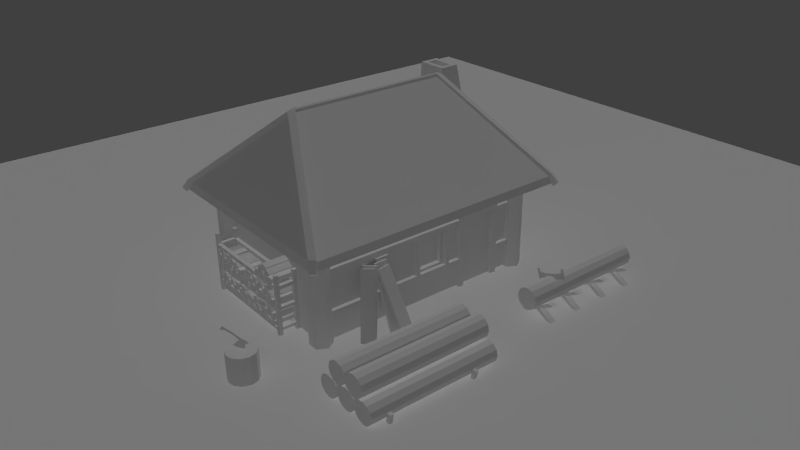 # Source: Woodcutter.blend  (saved by Blender 2.75.0; exported with 4.5.12 LTS)
import bpy
from mathutils import Matrix  # noqa: F401  (used for matrix-valued properties, if any)

bpy.ops.wm.read_factory_settings(use_empty=True)
scene = bpy.context.scene
scene.name = 'Scene'

# ---- collections
col_collection_1 = bpy.data.collections.new('Collection 1'); scene.collection.children.link(col_collection_1)
col_collection_2 = bpy.data.collections.new('Collection 2'); scene.collection.children.link(col_collection_2)

# ---- materials (node trees are filled in below, after node groups)
mat_material_001 = bpy.data.materials.new('Material.001')
mat_material_001.alpha_threshold = 0.0
mat_material_001.use_transparent_shadow = False
mat_material_001.roughness = 0.5
mat_material_001.specular_intensity = 0.0

# ---- material node trees

# ---- world
world_world = bpy.data.worlds.new('World'); scene.world = world_world
world_world.color = (0.05088, 0.05088, 0.05088)
world_world.use_sun_shadow = False
world_world.sun_shadow_jitter_overblur = 0.0
world_world.cycles.sampling_method = 'MANUAL'
world_world.cycles.sample_map_resolution = 256
world_world.light_settings.ao_factor = 0.1

# ---- cameras
cam_camera = bpy.data.cameras.new('Camera')
cam_camera.clip_end = 100.0
cam_camera.lens = 35.0
cam_camera.sensor_width = 32.0
cam_camera.sensor_height = 18.0
cam_camera.ortho_scale = 7.314
cam_camera.dof.focus_distance = 0.0
cam_camera.dof.aperture_fstop = 128.0

# ---- lights
light_lamp_002 = bpy.data.lights.new('Lamp.002', 'SUN')
light_lamp_002.transmission_factor = 0.0
light_lamp_002.cutoff_distance = 30.0
light_lamp_002.angle = 0.9273
light_lamp_002.energy = 0.1
light_lamp_002.shadow_buffer_clip_start = 1.001
light_lamp_002.shadow_soft_size = 0.5
light_lamp_002.shadow_cascade_max_distance = 1000.0
light_lamp_002.cycles.use_multiple_importance_sampling = False
light_lamp_001 = bpy.data.lights.new('Lamp.001', 'SUN')
light_lamp_001.transmission_factor = 0.0
light_lamp_001.cutoff_distance = 30.0
light_lamp_001.use_shadow = False
light_lamp_001.angle = 0.1993
light_lamp_001.energy = 0.05
light_lamp_001.shadow_buffer_clip_start = 1.001
light_lamp_001.shadow_soft_size = 0.1
light_lamp_001.shadow_cascade_max_distance = 1000.0
light_lamp_001.cycles.use_multiple_importance_sampling = False
light_lamp = bpy.data.lights.new('Lamp', 'SUN')
light_lamp.transmission_factor = 0.0
light_lamp.cutoff_distance = 30.0
light_lamp.use_shadow = False
light_lamp.angle = 0.1993
light_lamp.energy = 0.6
light_lamp.shadow_buffer_clip_start = 1.001
light_lamp.shadow_soft_size = 0.1
light_lamp.shadow_cascade_max_distance = 1000.0
light_lamp.cycles.use_multiple_importance_sampling = False

# ---- meshes
me_plane_005 = bpy.data.meshes.new('Plane.005')
me_plane_005.from_pydata([(-1.484, -1.018, 0.1395), (0.2271, -1.018, 0.1395), (-1.484, -1.037, 0.0682), (0.2271, -1.037, 0.0682), (-1.484, -1.089, 0.01599), (0.2271, -1.089, 0.01599), (-1.484, -1.16, -0.003116), (0.2271, -1.16, -0.003115), (-1.484, -1.232, 0.01599), (0.2271, -1.232, 0.01599), (-1.484, -1.284, 0.0682), (0.2271, -1.284, 0.0682), (-1.484, -1.303, 0.1395), (0.2271, -1.303, 0.1395), (-1.484, -1.284, 0.2108), (0.2271, -1.284, 0.2108), (-1.484, -1.232, 0.263), (0.2271, -1.232, 0.263), (-1.484, -1.16, 0.2821), (0.2271, -1.16, 0.2821), (-1.484, -1.089, 0.263), (0.2271, -1.089, 0.263), (-1.484, -1.037, 0.2108), (0.2271, -1.037, 0.2108), (-1.492, -0.7263, 0.1395), (0.2198, -0.7263, 0.1395), (-1.492, -0.7454, 0.0682), (0.2198, -0.7454, 0.0682), (-1.492, -0.7976, 0.01599), (0.2198, -0.7976, 0.01599), (-1.492, -0.8689, -0.003116), (0.2198, -0.8689, -0.003115), (-1.492, -0.9402, 0.01599), (0.2198, -0.9402, 0.01599), (-1.492, -0.9924, 0.0682), (0.2198, -0.9924, 0.0682), (-1.492, -1.012, 0.1395), (0.2198, -1.012, 0.1395), (-1.492, -0.9924, 0.2108), (0.2198, -0.9924, 0.2108), (-1.492, -0.9402, 0.263), (0.2198, -0.9402, 0.263), (-1.492, -0.8689, 0.2821), (0.2198, -0.8689, 0.2821), (-1.492, -0.7976, 0.263), (0.2198, -0.7976, 0.263), (-1.492, -0.7454, 0.2108), (0.2198, -0.7454, 0.2108), (-1.484, -1.304, 0.1395), (0.2271, -1.304, 0.1395), (-1.484, -1.323, 0.0682), (0.2271, -1.323, 0.0682), (-1.484, -1.375, 0.01599), (0.2271, -1.375, 0.01599), (-1.484, -1.447, -0.003116), (0.2271, -1.447, -0.003115), (-1.484, -1.518, 0.01599), (0.2271, -1.518, 0.01599), (-1.484, -1.57, 0.0682), (0.2271, -1.57, 0.0682), (-1.484, -1.589, 0.1395), (0.2271, -1.589, 0.1395), (-1.484, -1.57, 0.2108), (0.2271, -1.57, 0.2108), (-1.484, -1.518, 0.263), (0.2271, -1.518, 0.263), (-1.484, -1.447, 0.2821), (0.2271, -1.447, 0.2821), (-1.484, -1.375, 0.263), (0.2271, -1.375, 0.263), (-1.484, -1.323, 0.2108), (0.2271, -1.323, 0.2108), (-1.484, -0.873, 0.3867), (0.2271, -0.873, 0.3867), (-1.484, -0.8921, 0.3154), (0.2271, -0.8921, 0.3154), (-1.484, -0.9443, 0.2632), (0.2271, -0.9443, 0.2632), (-1.484, -1.016, 0.244), (0.2271, -1.016, 0.244), (-1.484, -1.087, 0.2632), (0.2271, -1.087, 0.2632), (-1.484, -1.139, 0.3154), (0.2271, -1.139, 0.3154), (-1.484, -1.158, 0.3867), (0.2271, -1.158, 0.3867), (-1.484, -1.139, 0.458), (0.2271, -1.139, 0.458), (-1.484, -1.087, 0.5102), (0.2271, -1.087, 0.5102), (-1.484, -1.016, 0.5293), (0.2271, -1.016, 0.5293), (-1.484, -0.9443, 0.5102), (0.2271, -0.9443, 0.5102), (-1.484, -0.8921, 0.458), (0.2271, -0.8921, 0.458), (-1.484, -1.159, 0.3867), (0.2271, -1.159, 0.3867), (-1.484, -1.178, 0.3154), (0.2271, -1.178, 0.3154), (-1.484, -1.231, 0.2632), (0.2271, -1.231, 0.2632), (-1.484, -1.302, 0.244), (0.2271, -1.302, 0.244), (-1.484, -1.373, 0.2632), (0.2271, -1.373, 0.2632), (-1.484, -1.425, 0.3154), (0.2271, -1.425, 0.3154), (-1.484, -1.445, 0.3867), (0.2271, -1.445, 0.3867), (-1.484, -1.425, 0.458), (0.2271, -1.425, 0.458), (-1.484, -1.373, 0.5102), (0.2271, -1.373, 0.5102), (-1.484, -1.302, 0.5293), (0.2271, -1.302, 0.5293), (-1.484, -1.231, 0.5102), (0.2271, -1.231, 0.5102), (-1.484, -1.178, 0.458), (0.2271, -1.178, 0.458), (-1.285, -1.608, -0.01949), (-1.285, -1.631, 0.1177), (-1.285, -1.562, -0.01175), (-1.285, -1.585, 0.1254), (-1.238, -1.608, -0.01949), (-1.238, -1.631, 0.1177), (-1.238, -1.562, -0.01175), (-1.238, -1.585, 0.1254), (-1.285, -0.7891, -0.01694), (-1.285, -0.7337, 0.1107), (-1.285, -0.7465, -0.0354), (-1.285, -0.6912, 0.09221), (-1.238, -0.7891, -0.01694), (-1.238, -0.7337, 0.1107), (-1.238, -0.7465, -0.0354), (-1.238, -0.6912, 0.09221), (-0.153, -0.7732, -0.01304), (-0.153, -0.7308, 0.1195), (-0.153, -0.729, -0.02716), (-0.153, -0.6866, 0.1053), (-0.1066, -0.7732, -0.01304), (-0.1066, -0.7308, 0.1195), (-0.1066, -0.729, -0.02716), (-0.1066, -0.6866, 0.1053), (-0.1392, -1.596, -0.02024), (-0.1392, -1.633, 0.114), (-0.1392, -1.552, -0.008052), (-0.1392, -1.588, 0.1262), (-0.09278, -1.596, -0.02024), (-0.09278, -1.633, 0.114), (-0.09278, -1.552, -0.008052), (-0.09278, -1.588, 0.1262)], [], [(0, 1, 3, 2), (2, 3, 5, 4), (4, 5, 7, 6), (6, 7, 9, 8), (8, 9, 11, 10), (10, 11, 13, 12), (12, 13, 15, 14), (14, 15, 17, 16), (16, 17, 19, 18), (18, 19, 21, 20), (3, 1, 23, 21, 19, 17, 15, 13, 11, 9, 7, 5), (22, 23, 1, 0), (20, 21, 23, 22), (0, 2, 4, 6, 8, 10, 12, 14, 16, 18, 20, 22), (24, 25, 27, 26), (26, 27, 29, 28), (28, 29, 31, 30), (30, 31, 33, 32), (32, 33, 35, 34), (34, 35, 37, 36), (36, 37, 39, 38), (38, 39, 41, 40), (40, 41, 43, 42), (42, 43, 45, 44), (27, 25, 47, 45, 43, 41, 39, 37, 35, 33, 31, 29), (46, 47, 25, 24), (44, 45, 47, 46), (24, 26, 28, 30, 32, 34, 36, 38, 40, 42, 44, 46), (48, 49, 51, 50), (50, 51, 53, 52), (52, 53, 55, 54), (54, 55, 57, 56), (56, 57, 59, 58), (58, 59, 61, 60), (60, 61, 63, 62), (62, 63, 65, 64), (64, 65, 67, 66), (66, 67, 69, 68), (51, 49, 71, 69, 67, 65, 63, 61, 59, 57, 55, 53), (70, 71, 49, 48), (68, 69, 71, 70), (48, 50, 52, 54, 56, 58, 60, 62, 64, 66, 68, 70), (72, 73, 75, 74), (74, 75, 77, 76), (76, 77, 79, 78), (78, 79, 81, 80), (80, 81, 83, 82), (82, 83, 85, 84), (84, 85, 87, 86), (86, 87, 89, 88), (88, 89, 91, 90), (90, 91, 93, 92), (75, 73, 95, 93, 91, 89, 87, 85, 83, 81, 79, 77), (94, 95, 73, 72), (92, 93, 95, 94), (72, 74, 76, 78, 80, 82, 84, 86, 88, 90, 92, 94), (96, 97, 99, 98), (98, 99, 101, 100), (100, 101, 103, 102), (102, 103, 105, 104), (104, 105, 107, 106), (106, 107, 109, 108), (108, 109, 111, 110), (110, 111, 113, 112), (112, 113, 115, 114), (114, 115, 117, 116), (99, 97, 119, 117, 115, 113, 111, 109, 107, 105, 103, 101), (118, 119, 97, 96), (116, 117, 119, 118), (96, 98, 100, 102, 104, 106, 108, 110, 112, 114, 116, 118), (121, 123, 122, 120), (123, 127, 126, 122), (127, 125, 124, 126), (125, 121, 120, 124), (125, 127, 123, 121), (129, 131, 130, 128), (131, 135, 134, 130), (135, 133, 132, 134), (133, 129, 128, 132), (133, 135, 131, 129), (137, 139, 138, 136), (139, 143, 142, 138), (143, 141, 140, 142), (141, 137, 136, 140), (141, 143, 139, 137), (145, 147, 146, 144), (147, 151, 150, 146), (151, 149, 148, 150), (149, 145, 144, 148), (149, 151, 147, 145)])
me_plane_005.materials.append(mat_material_001)
me_plane_005.use_remesh_preserve_volume = False
me_plane_005.use_remesh_preserve_attributes = False
me_plane_005.use_mirror_vertex_groups = False
me_plane_005.update()
me_plane_004 = bpy.data.meshes.new('Plane.004')
me_plane_004.from_pydata([(1.31, -1.394, -0.006055), (1.31, -0.8943, -0.006055), (1.393, -0.8943, -0.006055), (1.393, -1.394, -0.006055), (1.31, -0.9776, -0.006055), (1.31, -1.311, -0.006055), (1.393, -1.311, -0.006055), (1.393, -0.9776, -0.006055), (1.393, -0.9776, 0.2364), (1.393, -1.311, 0.2364), (1.31, -1.311, 0.2364), (1.31, -0.9776, 0.2364), (1.393, -1.394, 0.2364), (1.393, -0.8943, 0.2364), (1.31, -0.8943, 0.2364), (1.31, -1.394, 0.2364), (1.31, -1.102, 0.115), (1.31, -1.186, 0.1152), (1.31, -1.144, 0.1151), (1.31, -1.144, 0.1392), (1.31, -1.144, 0.0912), (1.393, -1.102, 0.115), (1.393, -1.186, 0.1152), (1.393, -1.144, 0.1151), (1.393, -1.144, 0.1392), (1.393, -1.144, 0.0912), (2.657, -1.394, -0.006055), (2.657, -0.8943, -0.006055), (2.74, -0.8943, -0.006055), (2.74, -1.394, -0.006055), (2.657, -0.9776, -0.006055), (2.657, -1.311, -0.006055), (2.74, -1.311, -0.006055), (2.74, -0.9776, -0.006055), (2.74, -0.9776, 0.2364), (2.74, -1.311, 0.2364), (2.657, -1.311, 0.2364), (2.657, -0.9776, 0.2364), (2.74, -1.394, 0.2364), (2.74, -0.8943, 0.2364), (2.657, -0.8943, 0.2364), (2.657, -1.394, 0.2364), (2.657, -1.102, 0.115), (2.657, -1.186, 0.1152), (2.657, -1.144, 0.1151), (2.657, -1.144, 0.1392), (2.657, -1.144, 0.0912), (2.74, -1.102, 0.115), (2.74, -1.186, 0.1152), (2.74, -1.144, 0.1151), (2.74, -1.144, 0.1392), (2.74, -1.144, 0.0912), (1.127, -1.001, 0.303), (2.839, -1.001, 0.303), (1.127, -1.02, 0.2317), (2.839, -1.02, 0.2317), (1.127, -1.072, 0.1795), (2.839, -1.072, 0.1795), (1.127, -1.143, 0.1604), (2.839, -1.143, 0.1604), (1.127, -1.215, 0.1795), (2.839, -1.215, 0.1795), (1.127, -1.267, 0.2317), (2.839, -1.267, 0.2317), (1.127, -1.286, 0.303), (2.839, -1.286, 0.303), (1.127, -1.267, 0.3743), (2.839, -1.267, 0.3743), (1.127, -1.215, 0.4265), (2.839, -1.215, 0.4265), (1.127, -1.143, 0.4456), (2.839, -1.143, 0.4456), (1.127, -1.072, 0.4265), (2.839, -1.072, 0.4265), (1.127, -1.02, 0.3743), (2.839, -1.02, 0.3743), (1.75, -1.394, -0.006055), (1.75, -0.8943, -0.006055), (1.833, -0.8943, -0.006055), (1.833, -1.394, -0.006055), (1.75, -0.9776, -0.006055), (1.75, -1.311, -0.006055), (1.833, -1.311, -0.006055), (1.833, -0.9776, -0.006055), (1.833, -0.9776, 0.2364), (1.833, -1.311, 0.2364), (1.75, -1.311, 0.2364), (1.75, -0.9776, 0.2364), (1.833, -1.394, 0.2364), (1.833, -0.8943, 0.2364), (1.75, -0.8943, 0.2364), (1.75, -1.394, 0.2364), (1.75, -1.102, 0.115), (1.75, -1.186, 0.1152), (1.75, -1.144, 0.1151), (1.75, -1.144, 0.1392), (1.75, -1.144, 0.0912), (1.833, -1.102, 0.115), (1.833, -1.186, 0.1152), (1.833, -1.144, 0.1151), (1.833, -1.144, 0.1392), (1.833, -1.144, 0.0912), (2.224, -1.394, -0.006055), (2.224, -0.8943, -0.006055), (2.307, -0.8943, -0.006055), (2.307, -1.394, -0.006055), (2.224, -0.9776, -0.006055), (2.224, -1.311, -0.006055), (2.307, -1.311, -0.006055), (2.307, -0.9776, -0.006055), (2.307, -0.9776, 0.2364), (2.307, -1.311, 0.2364), (2.224, -1.311, 0.2364), (2.224, -0.9776, 0.2364), (2.307, -1.394, 0.2364), (2.307, -0.8943, 0.2364), (2.224, -0.8943, 0.2364), (2.224, -1.394, 0.2364), (2.224, -1.102, 0.115), (2.224, -1.186, 0.1152), (2.224, -1.144, 0.1151), (2.224, -1.144, 0.1392), (2.224, -1.144, 0.0912), (2.307, -1.102, 0.115), (2.307, -1.186, 0.1152), (2.307, -1.144, 0.1151), (2.307, -1.144, 0.1392), (2.307, -1.144, 0.0912), (1.547, -1.152, 0.4094), (1.547, -0.9703, 0.3612), (1.547, -1.31, 0.4835), (1.547, -1.284, 0.5541), (1.547, -0.9441, 0.4315), (1.547, -1.127, 0.4765), (1.547, -1.061, 0.379), (1.547, -1.035, 0.446), (1.547, -1.234, 0.4423), (1.547, -1.21, 0.5098), (1.546, -1.311, 0.4714), (1.546, -1.263, 0.6015), (1.558, -1.317, 0.4737), (1.558, -1.269, 0.6037), (1.558, -1.329, 0.4782), (1.558, -1.281, 0.6083), (1.546, -1.335, 0.4805), (1.546, -1.287, 0.6105), (1.535, -1.329, 0.4782), (1.535, -1.281, 0.6083), (1.535, -1.317, 0.4737), (1.535, -1.269, 0.6037), (1.546, -0.9523, 0.3383), (1.546, -0.9041, 0.4684), (1.558, -0.9584, 0.3406), (1.558, -0.9102, 0.4706), (1.558, -0.9706, 0.3451), (1.558, -0.9223, 0.4752), (1.546, -0.9767, 0.3474), (1.546, -0.9284, 0.4774), (1.535, -0.9706, 0.3451), (1.535, -0.9223, 0.4752), (1.535, -0.9584, 0.3406), (1.535, -0.9102, 0.4706)], [], [(4, 1, 2, 7), (15, 12, 9, 10), (11, 8, 13, 14), (0, 5, 6, 3), (11, 14, 16, 18, 19), (17, 15, 10, 19, 18), (4, 20, 18, 16, 1), (0, 17, 18, 20, 5), (6, 25, 23, 22, 3), (7, 2, 21, 23, 25), (8, 24, 23, 21, 13), (2, 1, 16, 21), (13, 21, 16, 14), (8, 11, 19, 24), (9, 24, 19, 10), (15, 17, 22, 12), (0, 3, 22, 17), (9, 12, 22, 23, 24), (7, 25, 20, 4), (6, 5, 20, 25), (30, 27, 28, 33), (41, 38, 35, 36), (37, 34, 39, 40), (26, 31, 32, 29), (37, 40, 42, 44, 45), (43, 41, 36, 45, 44), (30, 46, 44, 42, 27), (26, 43, 44, 46, 31), (32, 51, 49, 48, 29), (33, 28, 47, 49, 51), (34, 50, 49, 47, 39), (28, 27, 42, 47), (39, 47, 42, 40), (34, 37, 45, 50), (35, 50, 45, 36), (41, 43, 48, 38), (26, 29, 48, 43), (35, 38, 48, 49, 50), (33, 51, 46, 30), (32, 31, 46, 51), (52, 53, 55, 54), (54, 55, 57, 56), (56, 57, 59, 58), (58, 59, 61, 60), (60, 61, 63, 62), (62, 63, 65, 64), (64, 65, 67, 66), (66, 67, 69, 68), (68, 69, 71, 70), (70, 71, 73, 72), (55, 53, 75, 73, 71, 69, 67, 65, 63, 61, 59, 57), (74, 75, 53, 52), (72, 73, 75, 74), (52, 54, 56, 58, 60, 62, 64, 66, 68, 70, 72, 74), (80, 77, 78, 83), (91, 88, 85, 86), (87, 84, 89, 90), (76, 81, 82, 79), (87, 90, 92, 94, 95), (93, 91, 86, 95, 94), (80, 96, 94, 92, 77), (76, 93, 94, 96, 81), (82, 101, 99, 98, 79), (83, 78, 97, 99, 101), (84, 100, 99, 97, 89), (78, 77, 92, 97), (89, 97, 92, 90), (84, 87, 95, 100), (85, 100, 95, 86), (91, 93, 98, 88), (76, 79, 98, 93), (85, 88, 98, 99, 100), (83, 101, 96, 80), (82, 81, 96, 101), (106, 103, 104, 109), (117, 114, 111, 112), (113, 110, 115, 116), (102, 107, 108, 105), (113, 116, 118, 120, 121), (119, 117, 112, 121, 120), (106, 122, 120, 118, 103), (102, 119, 120, 122, 107), (108, 127, 125, 124, 105), (109, 104, 123, 125, 127), (110, 126, 125, 123, 115), (104, 103, 118, 123), (115, 123, 118, 116), (110, 113, 121, 126), (111, 126, 121, 112), (117, 119, 124, 114), (102, 105, 124, 119), (111, 114, 124, 125, 126), (109, 127, 122, 106), (108, 107, 122, 127), (136, 130, 131, 137), (134, 128, 133, 135), (129, 134, 135, 132), (128, 136, 137, 133), (138, 139, 141, 140), (140, 141, 143, 142), (142, 143, 145, 144), (144, 145, 147, 146), (141, 139, 149, 147, 145, 143), (148, 149, 139, 138), (146, 147, 149, 148), (138, 140, 142, 144, 146, 148), (150, 151, 153, 152), (152, 153, 155, 154), (154, 155, 157, 156), (156, 157, 159, 158), (153, 151, 161, 159, 157, 155), (160, 161, 151, 150), (158, 159, 161, 160), (150, 152, 154, 156, 158, 160)])
me_plane_004.materials.append(mat_material_001)
me_plane_004.use_remesh_preserve_volume = False
me_plane_004.use_remesh_preserve_attributes = False
me_plane_004.use_mirror_vertex_groups = False
me_plane_004.update()
me_cylinder = bpy.data.meshes.new('Cylinder')
me_cylinder.from_pydata([(-2.0, 0.1886, -0.01277), (-2.0, 0.1886, 0.3559), (-1.908, 0.1639, -0.01277), (-1.908, 0.1639, 0.3559), (-1.841, 0.09646, -0.01277), (-1.841, 0.09646, 0.3559), (-1.816, 0.004291, -0.01277), (-1.816, 0.004291, 0.3559), (-1.841, -0.08788, -0.01277), (-1.841, -0.08788, 0.3559), (-1.908, -0.1554, -0.01277), (-1.908, -0.1554, 0.3559), (-2.0, -0.1801, -0.01277), (-2.0, -0.1801, 0.3559), (-2.092, -0.1554, -0.01277), (-2.092, -0.1554, 0.3559), (-2.16, -0.08788, -0.01277), (-2.16, -0.08788, 0.3559), (-2.185, 0.004291, -0.01277), (-2.185, 0.004291, 0.3559), (-2.16, 0.09646, -0.01277), (-2.16, 0.09646, 0.3559), (-2.092, 0.1639, -0.01277), (-2.092, 0.1639, 0.3559), (-2.16, 0.07637, 0.6553), (-1.937, -0.03264, 0.4177), (-2.15, 0.07919, 0.6643), (-1.926, -0.02981, 0.4267), (-2.144, 0.09185, 0.6643), (-1.92, -0.01715, 0.4267), (-2.148, 0.1017, 0.6553), (-1.925, -0.007302, 0.4177), (-2.174, 0.1027, 0.6333), (-1.935, -0.01012, 0.4086), (-2.177, 0.09571, 0.6333), (-1.941, -0.02279, 0.4086), (-1.955, -0.007691, 0.3505), (-2.073, 0.04916, 0.4207), (-1.941, -0.02291, 0.4241), (-2.001, 0.006942, 0.4849), (-1.96, -0.01305, 0.3959), (-2.03, 0.02021, 0.4496), (-1.995, 0.01268, 0.3604), (-2.043, 0.0358, 0.3924), (-1.981, -0.003007, 0.4646), (-1.961, -0.01296, 0.4444), (-2.007, 0.009125, 0.4317), (-1.984, -0.001962, 0.4138), (-1.935, -0.01027, 0.4242), (-1.996, 0.01958, 0.4849), (-1.955, -0.0004119, 0.3959), (-2.024, 0.03285, 0.4496), (-1.975, 0.00963, 0.4647), (-1.955, -0.0003199, 0.4444), (-2.001, 0.02176, 0.4317), (-1.978, 0.01068, 0.4138), (-2.08, 0.03702, 0.5761), (-2.017, 0.006714, 0.4969), (-2.007, 0.009536, 0.5059), (-2.07, 0.03984, 0.5851), (-2.001, 0.0222, 0.5059), (-2.063, 0.0525, 0.5851), (-2.005, 0.03205, 0.4969), (-2.068, 0.06235, 0.5761), (-2.015, 0.02923, 0.4878), (-2.078, 0.05953, 0.5671), (-2.022, 0.01656, 0.4878), (-2.084, 0.04686, 0.5671), (-2.11, 0.05951, 0.6247), (-2.104, 0.07218, 0.6247), (-2.108, 0.08202, 0.6157), (-2.121, 0.07804, 0.606), (-2.125, 0.06823, 0.606), (-2.12, 0.05669, 0.6157)], [], [(0, 1, 3, 2), (2, 3, 5, 4), (4, 5, 7, 6), (6, 7, 9, 8), (8, 9, 11, 10), (10, 11, 13, 12), (12, 13, 15, 14), (14, 15, 17, 16), (16, 17, 19, 18), (18, 19, 21, 20), (3, 1, 23, 21, 19, 17, 15, 13, 11, 9, 7, 5), (22, 23, 1, 0), (20, 21, 23, 22), (0, 2, 4, 6, 8, 10, 12, 14, 16, 18, 20, 22), (57, 25, 27, 58), (58, 27, 29, 60), (60, 29, 31, 62), (62, 31, 33, 64), (27, 25, 35, 33, 31, 29), (66, 35, 25, 57), (64, 33, 35, 66), (24, 26, 28, 30, 32, 34), (46, 44, 39, 41), (43, 46, 41, 37), (36, 40, 47, 42), (42, 47, 46, 43), (40, 38, 45, 47), (47, 45, 44, 46), (54, 52, 49, 51), (50, 48, 53, 55), (55, 53, 52, 54), (36, 50, 55, 42), (42, 55, 54, 43), (43, 54, 51, 37), (36, 50, 40), (40, 50, 48, 38), (39, 49, 51, 41), (41, 51, 37), (71, 65, 67, 72), (65, 64, 66, 67), (72, 67, 56, 73), (67, 66, 57, 56), (70, 63, 65, 71), (63, 62, 64, 65), (69, 61, 63, 70), (61, 60, 62, 63), (68, 59, 61, 69), (59, 58, 60, 61), (73, 56, 59, 68), (56, 57, 58, 59), (24, 73, 68, 26), (26, 68, 69, 28), (28, 69, 70, 30), (30, 70, 71, 32), (34, 72, 73, 24), (32, 71, 72, 34)])
me_cylinder.materials.append(mat_material_001)
me_cylinder.use_remesh_preserve_volume = False
me_cylinder.use_remesh_preserve_attributes = False
me_cylinder.use_mirror_vertex_groups = False
me_cylinder.update()
me_cube = bpy.data.meshes.new('Cube')
me_cube.from_pydata([(1.942, 1.072, -0.006221), (1.942, 1.072, 0.9554), (1.942, 2.034, -0.006221), (1.942, 2.034, 0.9554), (2.588, 1.072, -0.006221), (2.588, 1.072, 0.9554), (2.588, 2.034, -0.006221), (2.588, 2.034, 0.9554), (1.955, 1.235, 1.287), (1.955, 1.872, 1.287), (2.383, 1.235, 1.287), (2.383, 1.872, 1.287), (1.955, 1.347, 2.351), (1.955, 1.759, 2.351), (2.219, 1.347, 2.351), (2.219, 1.759, 2.351), (2.019, 1.411, 2.351), (2.019, 1.695, 2.351), (2.155, 1.695, 2.351), (2.155, 1.411, 2.351), (2.019, 1.411, 2.245), (2.019, 1.695, 2.245), (2.155, 1.695, 2.245), (2.155, 1.411, 2.245)], [], [(1, 3, 2, 0), (3, 7, 6, 2), (7, 5, 4, 6), (5, 1, 0, 4), (0, 2, 6, 4), (1, 5, 10, 8), (8, 10, 14, 12), (5, 7, 11, 10), (7, 3, 9, 11), (3, 1, 8, 9), (16, 19, 23, 20), (10, 11, 15, 14), (11, 9, 13, 15), (9, 8, 12, 13), (16, 17, 13, 12), (17, 18, 15, 13), (18, 19, 14, 15), (19, 16, 12, 14), (23, 22, 21, 20), (19, 18, 22, 23), (18, 17, 21, 22), (17, 16, 20, 21)])
me_cube.materials.append(mat_material_001)
me_cube.use_remesh_preserve_volume = False
me_cube.use_remesh_preserve_attributes = False
me_cube.use_mirror_vertex_groups = False
me_cube.update()
me_plane_003 = bpy.data.meshes.new('Plane.003')
me_plane_003.from_pydata([(-0.0431, -0.03554, 0.8035), (-0.0431, -0.2669, -0.01943), (-0.0431, 0.003607, 0.7925), (-0.0431, -0.2277, -0.03044), (-0.2154, -0.03554, 0.8035), (-0.2154, -0.2669, -0.01943), (-0.2154, 0.001033, 0.7932), (-0.2154, -0.2303, -0.02971), (-0.1025, -0.08277, 0.7817), (-0.1025, -0.3819, -0.0191), (-0.1025, -0.04468, 0.7674), (-0.1025, -0.3438, -0.03333), (-0.2748, -0.08277, 0.7817), (-0.2748, -0.3819, -0.0191), (-0.2748, -0.04718, 0.7684), (-0.2748, -0.3463, -0.0324), (-0.2791, -0.1348, 0.7817), (-0.4801, -0.3564, -0.0191), (-0.2535, -0.1066, 0.7674), (-0.4545, -0.3282, -0.03333), (-0.4067, -0.0191, 0.7817), (-0.6077, -0.2407, -0.0191), (-0.3828, 0.007258, 0.7684), (-0.5837, -0.2143, -0.0324), (-0.2156, -0.4993, -0.03816), (-0.2831, -0.1301, 0.7298), (-0.2095, -0.5329, -0.02148), (-0.2769, -0.1636, 0.7465), (-0.04661, -0.466, -0.03934), (-0.114, -0.09674, 0.7287), (-0.04004, -0.5019, -0.02148), (-0.1075, -0.1327, 0.7465), (-0.3243, -0.1534, 0.7623), (-0.5473, -0.4227, -0.01778), (-0.3005, -0.1249, 0.7457), (-0.5235, -0.3942, -0.03441), (-0.4566, -0.04314, 0.7621), (-0.6796, -0.3124, -0.01801), (-0.4344, -0.01652, 0.7465), (-0.6574, -0.2858, -0.03355)], [], [(0, 1, 3, 2), (1, 0, 4, 5), (5, 4, 6, 7), (1, 5, 7, 3), (2, 3, 7, 6), (2, 6, 4, 0), (8, 9, 11, 10), (9, 8, 12, 13), (13, 12, 14, 15), (9, 13, 15, 11), (10, 11, 15, 14), (10, 14, 12, 8), (16, 17, 19, 18), (17, 16, 20, 21), (21, 20, 22, 23), (17, 21, 23, 19), (18, 19, 23, 22), (18, 22, 20, 16), (29, 28, 24, 25), (29, 25, 27, 31), (31, 30, 28, 29), (26, 27, 25, 24), (30, 31, 27, 26), (30, 26, 24, 28), (32, 33, 35, 34), (33, 32, 36, 37), (37, 36, 38, 39), (33, 37, 39, 35), (34, 35, 39, 38), (34, 38, 36, 32)])
me_plane_003.materials.append(mat_material_001)
me_plane_003.use_remesh_preserve_volume = False
me_plane_003.use_remesh_preserve_attributes = False
me_plane_003.use_mirror_vertex_groups = False
me_plane_003.update()
me_plane_001 = bpy.data.meshes.new('Plane.001')
me_plane_001.from_pydata([(-1.307, 0.4931, 0.6731), (-1.307, 0.4743, 0.7399), (-1.307, 0.5606, 0.6536), (-1.307, 0.5606, 0.7399), (-0.9967, 0.4931, 0.6731), (-0.9967, 0.4743, 0.7399), (-0.9967, 0.5606, 0.6536), (-0.9967, 0.5606, 0.7399), (-1.307, 0.4788, 0.7062), (-0.9967, 0.4788, 0.7062), (-1.307, 0.5257, 0.6571), (-0.9967, 0.5257, 0.6571), (-1.307, 0.583, 0.7204), (-1.307, 0.65, 0.7387), (-1.307, 0.5629, 0.6531), (-1.307, 0.6492, 0.6524), (-0.9967, 0.583, 0.7204), (-0.9967, 0.65, 0.7387), (-0.9967, 0.5629, 0.6531), (-0.9967, 0.6492, 0.6524), (-1.307, 0.6163, 0.7344), (-0.9967, 0.6163, 0.7344), (-1.307, 0.5667, 0.688), (-0.9967, 0.5667, 0.688), (-1.307, 0.7209, 0.6527), (-1.307, 0.6538, 0.6705), (-1.307, 0.772, 0.7008), (-1.307, 0.6978, 0.7448), (-0.9967, 0.7209, 0.6527), (-0.9967, 0.6538, 0.6705), (-0.9967, 0.772, 0.7008), (-0.9967, 0.6978, 0.7448), (-1.307, 0.6851, 0.6573), (-0.9967, 0.6851, 0.6573), (-1.307, 0.7513, 0.6726), (-0.9967, 0.7513, 0.6726), (-0.9967, 0.8599, 0.688), (-1.307, 0.8599, 0.688), (-0.9967, 0.8104, 0.7344), (-1.307, 0.8104, 0.7344), (-0.9967, 0.7774, 0.6524), (-0.9967, 0.8637, 0.6531), (-0.9967, 0.7767, 0.7387), (-0.9967, 0.8436, 0.7204), (-1.307, 0.7774, 0.6524), (-1.307, 0.8637, 0.6531), (-1.307, 0.7767, 0.7387), (-1.307, 0.8436, 0.7204), (-1.307, 0.5704, 0.7302), (-1.307, 0.5238, 0.7816), (-1.307, 0.6395, 0.7429), (-1.307, 0.601, 0.8201), (-0.9967, 0.5704, 0.7302), (-0.9967, 0.5238, 0.7816), (-0.9967, 0.6395, 0.7429), (-0.9967, 0.601, 0.8201), (-1.307, 0.5429, 0.7535), (-0.9967, 0.5429, 0.7535), (-1.307, 0.6068, 0.7304), (-0.9967, 0.6068, 0.7304), (-1.307, 0.7783, 0.7761), (-1.307, 0.762, 0.7086), (-1.307, 0.7291, 0.8262), (-1.307, 0.6868, 0.751), (-0.9967, 0.7783, 0.7761), (-0.9967, 0.762, 0.7086), (-0.9967, 0.7291, 0.8262), (-0.9967, 0.6868, 0.751), (-1.307, 0.7745, 0.7402), (-0.9967, 0.7745, 0.7402), (-1.307, 0.7578, 0.806), (-0.9967, 0.7578, 0.806), (-1.307, 0.6335, 0.7796), (-1.307, 0.5938, 0.8365), (-1.307, 0.7037, 0.7833), (-1.307, 0.6753, 0.8648), (-0.9967, 0.6335, 0.7796), (-0.9967, 0.5938, 0.8365), (-0.9967, 0.7037, 0.7833), (-0.9967, 0.6753, 0.8648), (-1.307, 0.6092, 0.8062), (-0.9967, 0.6092, 0.8062), (-1.307, 0.6696, 0.7752), (-0.9967, 0.6696, 0.7752), (-1.307, 0.4931, 0.1209), (-1.307, 0.4743, 0.1877), (-1.307, 0.5606, 0.1014), (-1.307, 0.5606, 0.1877), (-0.9967, 0.4931, 0.1209), (-0.9967, 0.4743, 0.1877), (-0.9967, 0.5606, 0.1014), (-0.9967, 0.5606, 0.1877), (-1.307, 0.4788, 0.154), (-0.9967, 0.4788, 0.154), (-1.307, 0.5257, 0.1049), (-0.9967, 0.5257, 0.1049), (-1.307, 0.583, 0.1682), (-1.307, 0.65, 0.1865), (-1.307, 0.5629, 0.1009), (-1.307, 0.6492, 0.1002), (-0.9967, 0.583, 0.1682), (-0.9967, 0.65, 0.1865), (-0.9967, 0.5629, 0.1009), (-0.9967, 0.6492, 0.1002), (-1.307, 0.6163, 0.1822), (-0.9967, 0.6163, 0.1822), (-1.307, 0.5667, 0.1358), (-0.9967, 0.5667, 0.1358), (-1.307, 0.7209, 0.1005), (-1.307, 0.6538, 0.1183), (-1.307, 0.772, 0.1486), (-1.307, 0.6978, 0.1926), (-0.9967, 0.7209, 0.1005), (-0.9967, 0.6538, 0.1183), (-0.9967, 0.772, 0.1486), (-0.9967, 0.6978, 0.1926), (-1.307, 0.6851, 0.1051), (-0.9967, 0.6851, 0.1051), (-1.307, 0.7513, 0.1204), (-0.9967, 0.7513, 0.1204), (-0.9967, 0.8599, 0.1358), (-1.307, 0.8599, 0.1358), (-0.9967, 0.8104, 0.1822), (-1.307, 0.8104, 0.1822), (-0.9967, 0.7774, 0.1002), (-0.9967, 0.8637, 0.1009), (-0.9967, 0.7767, 0.1865), (-0.9967, 0.8436, 0.1682), (-1.307, 0.7774, 0.1002), (-1.307, 0.8637, 0.1009), (-1.307, 0.7767, 0.1865), (-1.307, 0.8436, 0.1682), (-1.307, 0.8937, 0.1682), (-1.307, 0.9606, 0.1865), (-1.307, 0.8736, 0.1009), (-1.307, 0.9599, 0.1002), (-0.9967, 0.8937, 0.1682), (-0.9967, 0.9606, 0.1865), (-0.9967, 0.8736, 0.1009), (-0.9967, 0.9599, 0.1002), (-1.307, 0.9269, 0.1822), (-0.9967, 0.9269, 0.1822), (-1.307, 0.8774, 0.1358), (-0.9967, 0.8774, 0.1358), (-1.307, 1.011, 0.1023), (-1.307, 0.9691, 0.1573), (-1.307, 1.081, 0.1093), (-1.307, 1.049, 0.1894), (-0.9967, 1.011, 0.1023), (-0.9967, 0.9691, 0.1573), (-0.9967, 1.081, 0.1093), (-0.9967, 1.049, 0.1894), (-1.307, 0.9859, 0.1277), (-0.9967, 0.9859, 0.1277), (-1.307, 1.048, 0.09955), (-0.9967, 1.048, 0.09955), (-1.307, 1.153, 0.1005), (-1.307, 1.086, 0.1183), (-1.307, 1.205, 0.1486), (-1.307, 1.13, 0.1926), (-0.9967, 1.153, 0.1005), (-0.9967, 1.086, 0.1183), (-0.9967, 1.205, 0.1486), (-0.9967, 1.13, 0.1926), (-1.307, 1.118, 0.1051), (-0.9967, 1.118, 0.1051), (-1.307, 1.184, 0.1204), (-0.9967, 1.184, 0.1204), (-0.9967, 1.292, 0.1358), (-1.307, 1.292, 0.1358), (-0.9967, 1.243, 0.1822), (-1.307, 1.243, 0.1822), (-0.9967, 1.21, 0.1002), (-0.9967, 1.296, 0.1009), (-0.9967, 1.209, 0.1865), (-0.9967, 1.276, 0.1682), (-1.307, 1.21, 0.1002), (-1.307, 1.296, 0.1009), (-1.307, 1.209, 0.1865), (-1.307, 1.276, 0.1682), (-0.9967, 1.374, 0.1795), (-1.307, 1.374, 0.1795), (-0.9967, 1.306, 0.1863), (-1.307, 1.306, 0.1863), (-0.9967, 1.33, 0.1012), (-0.9967, 1.398, 0.1542), (-0.9967, 1.277, 0.1693), (-0.9967, 1.341, 0.1954), (-1.307, 1.33, 0.1012), (-1.307, 1.398, 0.1542), (-1.307, 1.277, 0.1693), (-1.307, 1.341, 0.1954), (-1.307, 1.407, 0.1682), (-1.307, 1.474, 0.1865), (-1.307, 1.387, 0.1009), (-1.307, 1.473, 0.1002), (-0.9967, 1.407, 0.1682), (-0.9967, 1.474, 0.1865), (-0.9967, 1.387, 0.1009), (-0.9967, 1.473, 0.1002), (-1.307, 1.44, 0.1822), (-0.9967, 1.44, 0.1822), (-1.307, 1.391, 0.1358), (-0.9967, 1.391, 0.1358), (-0.9967, 1.562, 0.1358), (-1.307, 1.562, 0.1358), (-0.9967, 1.512, 0.1822), (-1.307, 1.512, 0.1822), (-0.9967, 1.479, 0.1002), (-0.9967, 1.566, 0.1009), (-0.9967, 1.479, 0.1865), (-0.9967, 1.545, 0.1682), (-1.307, 1.479, 0.1002), (-1.307, 1.566, 0.1009), (-1.307, 1.479, 0.1865), (-1.307, 1.545, 0.1682), (-1.307, 1.596, 0.1023), (-1.307, 1.554, 0.1573), (-1.307, 1.666, 0.1093), (-1.307, 1.634, 0.1894), (-0.9967, 1.596, 0.1023), (-0.9967, 1.554, 0.1573), (-0.9967, 1.666, 0.1093), (-0.9967, 1.634, 0.1894), (-1.307, 1.57, 0.1277), (-0.9967, 1.57, 0.1277), (-1.307, 1.632, 0.09955), (-0.9967, 1.632, 0.09955), (-1.307, 1.686, 0.1682), (-1.307, 1.753, 0.1865), (-1.307, 1.666, 0.1009), (-1.307, 1.752, 0.1002), (-0.9967, 1.686, 0.1682), (-0.9967, 1.753, 0.1865), (-0.9967, 1.666, 0.1009), (-0.9967, 1.752, 0.1002), (-1.307, 1.719, 0.1822), (-0.9967, 1.719, 0.1822), (-1.307, 1.669, 0.1358), (-0.9967, 1.669, 0.1358), (-1.307, 1.627, 0.2039), (-1.307, 1.652, 0.2687), (-1.307, 1.67, 0.148), (-1.307, 1.721, 0.2174), (-0.9967, 1.627, 0.2039), (-0.9967, 1.652, 0.2687), (-0.9967, 1.67, 0.148), (-0.9967, 1.721, 0.2174), (-1.307, 1.635, 0.239), (-0.9967, 1.635, 0.239), (-1.307, 1.644, 0.1716), (-0.9967, 1.644, 0.1716), (-1.307, 1.533, 0.1729), (-1.307, 1.493, 0.2297), (-1.307, 1.603, 0.1766), (-1.307, 1.575, 0.2581), (-0.9967, 1.533, 0.1729), (-0.9967, 1.493, 0.2297), (-0.9967, 1.603, 0.1766), (-0.9967, 1.575, 0.2581), (-1.307, 1.509, 0.1995), (-0.9967, 1.509, 0.1995), (-1.307, 1.569, 0.1684), (-0.9967, 1.569, 0.1684), (-1.307, 1.396, 0.2549), (-1.307, 1.457, 0.2219), (-1.307, 1.335, 0.22), (-1.307, 1.397, 0.16), (-0.9967, 1.396, 0.2549), (-0.9967, 1.457, 0.2219), (-0.9967, 1.335, 0.22), (-0.9967, 1.397, 0.16), (-1.307, 1.43, 0.2421), (-0.9967, 1.43, 0.2421), (-1.307, 1.362, 0.2426), (-0.9967, 1.362, 0.2426), (-1.307, 1.234, 0.2539), (-1.307, 1.303, 0.2588), (-1.307, 1.201, 0.1918), (-1.307, 1.286, 0.1743), (-0.9967, 1.234, 0.2539), (-0.9967, 1.303, 0.2588), (-0.9967, 1.201, 0.1918), (-0.9967, 1.286, 0.1743), (-1.307, 1.269, 0.2611), (-0.9967, 1.269, 0.2611), (-1.307, 1.212, 0.2252), (-0.9967, 1.212, 0.2252), (-1.307, 1.151, 0.2599), (-1.307, 1.218, 0.2421), (-1.307, 1.1, 0.2118), (-1.307, 1.174, 0.1679), (-0.9967, 1.151, 0.2599), (-0.9967, 1.218, 0.2421), (-0.9967, 1.1, 0.2118), (-0.9967, 1.174, 0.1679), (-1.307, 1.187, 0.2553), (-0.9967, 1.187, 0.2553), (-1.307, 1.12, 0.24), (-0.9967, 1.12, 0.24), (-1.307, 1.011, 0.2494), (-1.307, 1.05, 0.1921), (-1.307, 0.9405, 0.2465), (-1.307, 0.9679, 0.1647), (-0.9967, 1.011, 0.2494), (-0.9967, 1.05, 0.1921), (-0.9967, 0.9405, 0.2465), (-0.9967, 0.9679, 0.1647), (-1.307, 1.035, 0.2226), (-0.9967, 1.035, 0.2226), (-1.307, 0.9747, 0.2543), (-0.9967, 0.9747, 0.2543), (-1.307, 0.8705, 0.241), (-1.307, 0.9309, 0.2069), (-1.307, 0.8089, 0.2074), (-1.307, 0.8697, 0.1461), (-0.9967, 0.8705, 0.241), (-0.9967, 0.9309, 0.2069), (-0.9967, 0.8089, 0.2074), (-0.9967, 0.8697, 0.1461), (-1.307, 0.9039, 0.2276), (-0.9967, 0.9039, 0.2276), (-1.307, 0.8361, 0.2295), (-0.9967, 0.8361, 0.2295), (-1.307, 0.734, 0.25), (-1.307, 0.8012, 0.2327), (-1.307, 0.6833, 0.2014), (-1.307, 0.7579, 0.1581), (-0.9967, 0.734, 0.25), (-0.9967, 0.8012, 0.2327), (-0.9967, 0.6833, 0.2014), (-0.9967, 0.7579, 0.1581), (-1.307, 0.7698, 0.2457), (-0.9967, 0.7698, 0.2457), (-1.307, 0.7038, 0.2298), (-0.9967, 0.7038, 0.2298), (-1.307, 0.6291, 0.2674), (-1.307, 0.6984, 0.2647), (-1.307, 0.5897, 0.2093), (-1.307, 0.6718, 0.1826), (-0.9967, 0.6291, 0.2674), (-0.9967, 0.6984, 0.2647), (-0.9967, 0.5897, 0.2093), (-0.9967, 0.6718, 0.1826), (-1.307, 0.665, 0.2708), (-0.9967, 0.665, 0.2708), (-1.307, 0.6038, 0.2414), (-0.9967, 0.6038, 0.2414), (-1.307, 0.5684, 0.2565), (-1.307, 0.588, 0.19), (-1.307, 0.5007, 0.2753), (-1.307, 0.5017, 0.189), (-0.9967, 0.5684, 0.2565), (-0.9967, 0.588, 0.19), (-0.9967, 0.5007, 0.2753), (-0.9967, 0.5017, 0.189), (-1.307, 0.583, 0.2236), (-0.9967, 0.583, 0.2236), (-1.307, 0.5356, 0.2722), (-0.9967, 0.5356, 0.2722), (-1.307, 1.109, 0.227), (-1.307, 1.059, 0.1792), (-1.307, 1.095, 0.2957), (-1.307, 1.018, 0.2555), (-0.9967, 1.109, 0.227), (-0.9967, 1.059, 0.1792), (-0.9967, 1.095, 0.2957), (-0.9967, 1.018, 0.2555), (-1.307, 1.086, 0.1989), (-0.9967, 1.086, 0.1989), (-1.307, 1.108, 0.2633), (-0.9967, 1.108, 0.2633), (-1.307, 0.9144, 0.2325), (-1.307, 0.8483, 0.2535), (-1.307, 0.9678, 0.2782), (-1.307, 0.8957, 0.3256), (-0.9967, 0.9144, 0.2325), (-0.9967, 0.8483, 0.2535), (-0.9967, 0.9678, 0.2782), (-0.9967, 0.8957, 0.3256), (-1.307, 0.8789, 0.2388), (-0.9967, 0.8789, 0.2388), (-1.307, 0.9457, 0.2509), (-0.9967, 0.9457, 0.2509), (-1.307, 1.463, 0.2244), (-1.307, 1.407, 0.2653), (-1.307, 1.528, 0.2506), (-1.307, 1.475, 0.3185), (-0.9967, 1.463, 0.2244), (-0.9967, 1.407, 0.2653), (-0.9967, 1.528, 0.2506), (-0.9967, 1.475, 0.3185), (-1.307, 1.431, 0.2416), (-0.9967, 1.431, 0.2416), (-1.307, 1.499, 0.2318), (-0.9967, 1.499, 0.2318), (-1.307, 1.648, 0.2634), (-1.307, 1.595, 0.2193), (-1.307, 1.639, 0.333), (-1.307, 1.56, 0.2983), (-0.9967, 1.648, 0.2634), (-0.9967, 1.595, 0.2193), (-0.9967, 1.639, 0.333), (-0.9967, 1.56, 0.2983), (-1.307, 1.624, 0.237), (-0.9967, 1.624, 0.237), (-1.307, 1.65, 0.2997), (-0.9967, 1.65, 0.2997), (-1.307, 1.373, 0.2501), (-1.307, 1.307, 0.2274), (-1.307, 1.388, 0.3185), (-1.307, 1.302, 0.3135), (-0.9967, 1.373, 0.2501), (-0.9967, 1.307, 0.2274), (-0.9967, 1.388, 0.3185), (-0.9967, 1.302, 0.3135), (-1.307, 1.341, 0.2339), (-0.9967, 1.341, 0.2339), (-1.307, 1.387, 0.2835), (-0.9967, 1.387, 0.2835), (-1.307, 0.8205, 0.2391), (-1.307, 0.7527, 0.2539), (-1.307, 0.8694, 0.2895), (-1.307, 0.7933, 0.3301), (-0.9967, 0.8205, 0.2391), (-0.9967, 0.7527, 0.2539), (-0.9967, 0.8694, 0.2895), (-0.9967, 0.7933, 0.3301), (-1.307, 0.7846, 0.2421), (-0.9967, 0.7846, 0.2421), (-1.307, 0.85, 0.2604), (-0.9967, 0.85, 0.2604), (-1.307, 0.6854, 0.2756), (-1.307, 0.6742, 0.3441), (-1.307, 0.7502, 0.2487), (-1.307, 0.7599, 0.3344), (-0.9967, 0.6854, 0.2756), (-0.9967, 0.6742, 0.3441), (-0.9967, 0.7502, 0.2487), (-0.9967, 0.7599, 0.3344), (-1.307, 0.6749, 0.3101), (-0.9967, 0.6749, 0.3101), (-1.307, 0.716, 0.2561), (-0.9967, 0.716, 0.2561), (-1.307, 0.5574, 0.2951), (-1.307, 0.5929, 0.3547), (-1.307, 0.5897, 0.2327), (-1.307, 0.6523, 0.2921), (-0.9967, 0.5574, 0.2951), (-0.9967, 0.5929, 0.3547), (-0.9967, 0.5897, 0.2327), (-0.9967, 0.6523, 0.2921), (-1.307, 0.5716, 0.3282), (-0.9967, 0.5716, 0.3282), (-1.307, 0.5682, 0.2604), (-0.9967, 0.5682, 0.2604), (-1.307, 1.184, 0.3284), (-1.307, 1.253, 0.3227), (-1.307, 1.142, 0.272), (-1.307, 1.223, 0.2419), (-0.9967, 1.184, 0.3284), (-0.9967, 1.253, 0.3227), (-0.9967, 1.142, 0.272), (-0.9967, 1.223, 0.2419), (-1.307, 1.22, 0.3302), (-0.9967, 1.22, 0.3302), (-1.307, 1.158, 0.3035), (-0.9967, 1.158, 0.3035), (-1.307, 1.744, 0.3973), (-1.307, 1.763, 0.464), (-1.307, 1.677, 0.3777), (-1.307, 1.677, 0.464), (-0.9967, 1.744, 0.3973), (-0.9967, 1.763, 0.464), (-0.9967, 1.677, 0.3777), (-0.9967, 1.677, 0.464), (-1.307, 1.758, 0.4303), (-0.9967, 1.758, 0.4303), (-1.307, 1.711, 0.3812), (-0.9967, 1.711, 0.3812), (-1.307, 1.654, 0.4445), (-1.307, 1.587, 0.4628), (-1.307, 1.674, 0.3773), (-1.307, 1.588, 0.3765), (-0.9967, 1.654, 0.4445), (-0.9967, 1.587, 0.4628), (-0.9967, 1.674, 0.3773), (-0.9967, 1.588, 0.3765), (-1.307, 1.621, 0.4585), (-0.9967, 1.621, 0.4585), (-1.307, 1.67, 0.4121), (-0.9967, 1.67, 0.4121), (-1.307, 1.516, 0.3768), (-1.307, 1.583, 0.3947), (-1.307, 1.465, 0.4249), (-1.307, 1.539, 0.4689), (-0.9967, 1.516, 0.3768), (-0.9967, 1.583, 0.3947), (-0.9967, 1.465, 0.4249), (-0.9967, 1.539, 0.4689), (-1.307, 1.552, 0.3814), (-0.9967, 1.552, 0.3814), (-1.307, 1.486, 0.3967), (-0.9967, 1.486, 0.3967), (-0.9967, 1.377, 0.4121), (-1.307, 1.377, 0.4121), (-0.9967, 1.427, 0.4585), (-1.307, 1.427, 0.4585), (-0.9967, 1.46, 0.3765), (-0.9967, 1.373, 0.3773), (-0.9967, 1.46, 0.4628), (-0.9967, 1.394, 0.4445), (-1.307, 1.46, 0.3765), (-1.307, 1.373, 0.3773), (-1.307, 1.46, 0.4628), (-1.307, 1.394, 0.4445), (-1.307, 1.344, 0.4445), (-1.307, 1.277, 0.4628), (-1.307, 1.364, 0.3773), (-1.307, 1.277, 0.3765), (-0.9967, 1.344, 0.4445), (-0.9967, 1.277, 0.4628), (-0.9967, 1.364, 0.3773), (-0.9967, 1.277, 0.3765), (-1.307, 1.31, 0.4585), (-0.9967, 1.31, 0.4585), (-1.307, 1.36, 0.4121), (-0.9967, 1.36, 0.4121), (-1.307, 1.226, 0.3786), (-1.307, 1.268, 0.4336), (-1.307, 1.156, 0.3856), (-1.307, 1.188, 0.4657), (-0.9967, 1.226, 0.3786), (-0.9967, 1.268, 0.4336), (-0.9967, 1.156, 0.3856), (-0.9967, 1.188, 0.4657), (-1.307, 1.251, 0.4041), (-0.9967, 1.251, 0.4041), (-1.307, 1.19, 0.3759), (-0.9967, 1.19, 0.3759), (-1.307, 1.084, 0.3768), (-1.307, 1.151, 0.3947), (-1.307, 1.033, 0.4249), (-1.307, 1.107, 0.4689), (-0.9967, 1.084, 0.3768), (-0.9967, 1.151, 0.3947), (-0.9967, 1.033, 0.4249), (-0.9967, 1.107, 0.4689), (-1.307, 1.12, 0.3814), (-0.9967, 1.12, 0.3814), (-1.307, 1.053, 0.3967), (-0.9967, 1.053, 0.3967), (-0.9967, 0.9448, 0.4121), (-1.307, 0.9448, 0.4121), (-0.9967, 0.9943, 0.4585), (-1.307, 0.9943, 0.4585), (-0.9967, 1.027, 0.3765), (-0.9967, 0.941, 0.3773), (-0.9967, 1.028, 0.4628), (-0.9967, 0.9611, 0.4445), (-1.307, 1.027, 0.3765), (-1.307, 0.941, 0.3773), (-1.307, 1.028, 0.4628), (-1.307, 0.9611, 0.4445), (-0.9967, 0.8634, 0.4559), (-1.307, 0.8634, 0.4559), (-0.9967, 0.9309, 0.4627), (-1.307, 0.9309, 0.4627), (-0.9967, 0.9073, 0.3775), (-0.9967, 0.8392, 0.4305), (-0.9967, 0.9603, 0.4456), (-0.9967, 0.896, 0.4717), (-1.307, 0.9073, 0.3775), (-1.307, 0.8392, 0.4305), (-1.307, 0.9603, 0.4456), (-1.307, 0.896, 0.4717), (-1.307, 0.8299, 0.4445), (-1.307, 0.763, 0.4628), (-1.307, 0.85, 0.3773), (-1.307, 0.7637, 0.3765), (-0.9967, 0.8299, 0.4445), (-0.9967, 0.763, 0.4628), (-0.9967, 0.85, 0.3773), (-0.9967, 0.7637, 0.3765), (-1.307, 0.7967, 0.4585), (-0.9967, 0.7967, 0.4585), (-1.307, 0.8462, 0.4121), (-0.9967, 0.8462, 0.4121), (-0.9967, 0.6754, 0.4121), (-1.307, 0.6754, 0.4121), (-0.9967, 0.7249, 0.4585), (-1.307, 0.7249, 0.4585), (-0.9967, 0.7579, 0.3765), (-0.9967, 0.6716, 0.3773), (-0.9967, 0.7586, 0.4628), (-0.9967, 0.6917, 0.4445), (-1.307, 0.7579, 0.3765), (-1.307, 0.6716, 0.3773), (-1.307, 0.7586, 0.4628), (-1.307, 0.6917, 0.4445), (-1.307, 0.6414, 0.3786), (-1.307, 0.6837, 0.4336), (-1.307, 0.5715, 0.3856), (-1.307, 0.6036, 0.4657), (-0.9967, 0.6414, 0.3786), (-0.9967, 0.6837, 0.4336), (-0.9967, 0.5715, 0.3856), (-0.9967, 0.6036, 0.4657), (-1.307, 0.6669, 0.4041), (-0.9967, 0.6669, 0.4041), (-1.307, 0.6051, 0.3759), (-0.9967, 0.6051, 0.3759), (-1.307, 0.5514, 0.4445), (-1.307, 0.4845, 0.4628), (-1.307, 0.5715, 0.3773), (-1.307, 0.4852, 0.3765), (-0.9967, 0.5514, 0.4445), (-0.9967, 0.4845, 0.4628), (-0.9967, 0.5715, 0.3773), (-0.9967, 0.4852, 0.3765), (-1.307, 0.5182, 0.4585), (-0.9967, 0.5182, 0.4585), (-1.307, 0.5677, 0.4121), (-0.9967, 0.5677, 0.4121), (-1.307, 0.6101, 0.4802), (-1.307, 0.5855, 0.5451), (-1.307, 0.5676, 0.4244), (-1.307, 0.5162, 0.4937), (-0.9967, 0.6101, 0.4802), (-0.9967, 0.5855, 0.5451), (-0.9967, 0.5676, 0.4244), (-0.9967, 0.5162, 0.4937), (-1.307, 0.6019, 0.5153), (-0.9967, 0.6019, 0.5153), (-1.307, 0.5935, 0.4479), (-0.9967, 0.5935, 0.4479), (-1.307, 0.7041, 0.4492), (-1.307, 0.7438, 0.5061), (-1.307, 0.6339, 0.4529), (-1.307, 0.6623, 0.5344), (-0.9967, 0.7041, 0.4492), (-0.9967, 0.7438, 0.5061), (-0.9967, 0.6339, 0.4529), (-0.9967, 0.6623, 0.5344), (-1.307, 0.7284, 0.4758), (-0.9967, 0.7284, 0.4758), (-1.307, 0.668, 0.4448), (-0.9967, 0.668, 0.4448), (-1.307, 0.8412, 0.5312), (-1.307, 0.7802, 0.4982), (-1.307, 0.9022, 0.4964), (-1.307, 0.8402, 0.4363), (-0.9967, 0.8412, 0.5312), (-0.9967, 0.7802, 0.4982), (-0.9967, 0.9022, 0.4964), (-0.9967, 0.8402, 0.4363), (-1.307, 0.8075, 0.5184), (-0.9967, 0.8075, 0.5184), (-1.307, 0.8754, 0.519), (-0.9967, 0.8754, 0.519), (-1.307, 1.003, 0.5302), (-1.307, 0.9339, 0.5351), (-1.307, 1.036, 0.4681), (-1.307, 0.9513, 0.4506), (-0.9967, 1.003, 0.5302), (-0.9967, 0.9339, 0.5351), (-0.9967, 1.036, 0.4681), (-0.9967, 0.9513, 0.4506), (-1.307, 0.9677, 0.5375), (-0.9967, 0.9677, 0.5375), (-1.307, 1.025, 0.5015), (-0.9967, 1.025, 0.5015), (-1.307, 1.086, 0.5362), (-1.307, 1.019, 0.5185), (-1.307, 1.138, 0.4881), (-1.307, 1.063, 0.4442), (-0.9967, 1.086, 0.5362), (-0.9967, 1.019, 0.5185), (-0.9967, 1.138, 0.4881), (-0.9967, 1.063, 0.4442), (-1.307, 1.051, 0.5317), (-0.9967, 1.051, 0.5317), (-1.307, 1.117, 0.5163), (-0.9967, 1.117, 0.5163), (-1.307, 1.227, 0.5257), (-1.307, 1.188, 0.4684), (-1.307, 1.297, 0.5229), (-1.307, 1.269, 0.441), (-0.9967, 1.227, 0.5257), (-0.9967, 1.188, 0.4684), (-0.9967, 1.297, 0.5229), (-0.9967, 1.269, 0.441), (-1.307, 1.203, 0.4989), (-0.9967, 1.203, 0.4989), (-1.307, 1.263, 0.5306), (-0.9967, 1.263, 0.5306), (-1.307, 1.367, 0.5174), (-1.307, 1.306, 0.4832), (-1.307, 1.428, 0.4837), (-1.307, 1.368, 0.4225), (-0.9967, 1.367, 0.5174), (-0.9967, 1.306, 0.4832), (-0.9967, 1.428, 0.4837), (-0.9967, 1.368, 0.4225), (-1.307, 1.333, 0.5039), (-0.9967, 1.333, 0.5039), (-1.307, 1.401, 0.5058), (-0.9967, 1.401, 0.5058), (-1.307, 1.503, 0.5263), (-1.307, 1.436, 0.509), (-1.307, 1.554, 0.4778), (-1.307, 1.479, 0.4344), (-0.9967, 1.503, 0.5263), (-0.9967, 1.436, 0.509), (-0.9967, 1.554, 0.4778), (-0.9967, 1.479, 0.4344), (-1.307, 1.467, 0.522), (-0.9967, 1.467, 0.522), (-1.307, 1.533, 0.5062), (-0.9967, 1.533, 0.5062), (-1.307, 1.608, 0.5437), (-1.307, 1.539, 0.541), (-1.307, 1.647, 0.4856), (-1.307, 1.565, 0.4589), (-0.9967, 1.608, 0.5437), (-0.9967, 1.539, 0.541), (-0.9967, 1.647, 0.4856), (-0.9967, 1.565, 0.4589), (-1.307, 1.572, 0.5471), (-0.9967, 1.572, 0.5471), (-1.307, 1.633, 0.5177), (-0.9967, 1.633, 0.5177), (-1.307, 1.669, 0.5329), (-1.307, 1.649, 0.4663), (-1.307, 1.736, 0.5516), (-1.307, 1.735, 0.4653), (-0.9967, 1.669, 0.5329), (-0.9967, 1.649, 0.4663), (-0.9967, 1.736, 0.5516), (-0.9967, 1.735, 0.4653), (-1.307, 1.654, 0.4999), (-0.9967, 1.654, 0.4999), (-1.307, 1.702, 0.5485), (-0.9967, 1.702, 0.5485), (-1.307, 1.128, 0.5033), (-1.307, 1.178, 0.4555), (-1.307, 1.142, 0.5721), (-1.307, 1.219, 0.5319), (-0.9967, 1.128, 0.5033), (-0.9967, 1.178, 0.4555), (-0.9967, 1.142, 0.5721), (-0.9967, 1.219, 0.5319), (-1.307, 1.151, 0.4752), (-0.9967, 1.151, 0.4752), (-1.307, 1.129, 0.5396), (-0.9967, 1.129, 0.5396), (-1.307, 1.323, 0.5089), (-1.307, 1.389, 0.5298), (-1.307, 1.269, 0.5545), (-1.307, 1.341, 0.6019), (-0.9967, 1.323, 0.5089), (-0.9967, 1.389, 0.5298), (-0.9967, 1.269, 0.5545), (-0.9967, 1.341, 0.6019), (-1.307, 1.358, 0.5151), (-0.9967, 1.358, 0.5151), (-1.307, 1.291, 0.5273), (-0.9967, 1.291, 0.5273), (-1.307, 0.7742, 0.5007), (-1.307, 0.8302, 0.5416), (-1.307, 0.7091, 0.5269), (-1.307, 0.7623, 0.5948), (-0.9967, 0.7742, 0.5007), (-0.9967, 0.8302, 0.5416), (-0.9967, 0.7091, 0.5269), (-0.9967, 0.7623, 0.5948), (-1.307, 0.8059, 0.5179), (-0.9967, 0.8059, 0.5179), (-1.307, 0.7387, 0.5081), (-0.9967, 0.7387, 0.5081), (-1.307, 0.589, 0.5397), (-1.307, 0.6426, 0.4956), (-1.307, 0.5983, 0.6093), (-1.307, 0.6773, 0.5746), (-0.9967, 0.589, 0.5397), (-0.9967, 0.6426, 0.4956), (-0.9967, 0.5983, 0.6093), (-0.9967, 0.6773, 0.5746), (-1.307, 0.6136, 0.5133), (-0.9967, 0.6136, 0.5133), (-1.307, 0.5875, 0.576), (-0.9967, 0.5875, 0.576), (-1.307, 0.8644, 0.5264), (-1.307, 0.93, 0.5037), (-1.307, 0.8488, 0.5948), (-1.307, 0.935, 0.5899), (-0.9967, 0.8644, 0.5264), (-0.9967, 0.93, 0.5037), (-0.9967, 0.8488, 0.5948), (-0.9967, 0.935, 0.5899), (-1.307, 0.8966, 0.5102), (-0.9967, 0.8966, 0.5102), (-1.307, 0.8503, 0.5598), (-0.9967, 0.8503, 0.5598), (-1.307, 1.417, 0.5155), (-1.307, 1.484, 0.5302), (-1.307, 1.368, 0.5658), (-1.307, 1.444, 0.6064), (-0.9967, 1.417, 0.5155), (-0.9967, 1.484, 0.5302), (-0.9967, 1.368, 0.5658), (-0.9967, 1.444, 0.6064), (-1.307, 1.453, 0.5184), (-0.9967, 1.453, 0.5184), (-1.307, 1.387, 0.5367), (-0.9967, 1.387, 0.5367), (-1.307, 1.552, 0.552), (-1.307, 1.563, 0.6204), (-1.307, 1.487, 0.525), (-1.307, 1.477, 0.6107), (-0.9967, 1.552, 0.552), (-0.9967, 1.563, 0.6204), (-0.9967, 1.487, 0.525), (-0.9967, 1.477, 0.6107), (-1.307, 1.562, 0.5865), (-0.9967, 1.562, 0.5865), (-1.307, 1.521, 0.5324), (-0.9967, 1.521, 0.5324), (-1.307, 1.68, 0.5714), (-1.307, 1.644, 0.631), (-1.307, 1.648, 0.509), (-1.307, 1.585, 0.5684), (-0.9967, 1.68, 0.5714), (-0.9967, 1.644, 0.631), (-0.9967, 1.648, 0.509), (-0.9967, 1.585, 0.5684), (-1.307, 1.666, 0.6045), (-0.9967, 1.666, 0.6045), (-1.307, 1.669, 0.5367), (-0.9967, 1.669, 0.5367), (-1.307, 1.053, 0.6047), (-1.307, 0.984, 0.599), (-1.307, 1.095, 0.5483), (-1.307, 1.014, 0.5182), (-0.9967, 1.053, 0.6047), (-0.9967, 0.984, 0.599), (-0.9967, 1.095, 0.5483), (-0.9967, 1.014, 0.5182), (-1.307, 1.017, 0.6065), (-0.9967, 1.017, 0.6065), (-1.307, 1.08, 0.5798), (-0.9967, 1.08, 0.5798), (-1.057, 0.4262, -0.006545), (-1.057, 0.4262, 0.06466), (-1.057, 0.476, -0.006545), (-1.057, 0.476, 0.06466), (-1.007, 0.4262, -0.006545), (-1.007, 0.4262, 0.06466), (-1.007, 0.476, -0.006545), (-1.007, 0.476, 0.06466), (-1.057, 1.779, -0.006545), (-1.057, 1.779, 0.06466), (-1.057, 1.829, -0.006545), (-1.057, 1.829, 0.06466), (-1.007, 1.779, -0.006545), (-1.007, 1.779, 0.06466), (-1.007, 1.829, -0.006545), (-1.007, 1.829, 0.06466), (-1.292, 0.4262, -0.006545), (-1.292, 0.4262, 0.06466), (-1.292, 0.476, -0.006545), (-1.292, 0.476, 0.06466), (-1.242, 0.4262, -0.006545), (-1.242, 0.4262, 0.06466), (-1.242, 0.476, -0.006545), (-1.242, 0.476, 0.06466), (-1.292, 1.779, -0.006545), (-1.292, 1.779, 0.06466), (-1.292, 1.829, -0.006545), (-1.292, 1.829, 0.06466), (-1.242, 1.779, -0.006545), (-1.242, 1.779, 0.06466), (-1.242, 1.829, -0.006545), (-1.242, 1.829, 0.06466), (-1.057, 0.4262, 0.1015), (-1.057, 0.476, 0.1015), (-1.007, 0.4262, 0.1015), (-1.007, 0.476, 0.1015), (-1.057, 1.779, 0.1015), (-1.057, 1.829, 0.1015), (-1.007, 1.779, 0.1015), (-1.007, 1.829, 0.1015), (-1.292, 0.4262, 0.1015), (-1.292, 0.476, 0.1015), (-1.242, 0.4262, 0.1015), (-1.242, 0.476, 0.1015), (-1.292, 1.779, 0.1015), (-1.292, 1.829, 0.1015), (-1.242, 1.779, 0.1015), (-1.242, 1.829, 0.1015), (-1.057, 0.4262, 0.3359), (-1.057, 0.476, 0.3359), (-1.007, 0.476, 0.3359), (-1.007, 0.4262, 0.3359), (-1.057, 1.779, 0.3359), (-1.057, 1.829, 0.3359), (-1.007, 1.829, 0.3359), (-1.007, 1.779, 0.3359), (-1.292, 0.4262, 0.3359), (-1.292, 0.476, 0.3359), (-1.242, 0.476, 0.3359), (-1.242, 0.4262, 0.3359), (-1.292, 1.779, 0.3359), (-1.292, 1.829, 0.3359), (-1.242, 1.829, 0.3359), (-1.242, 1.779, 0.3359), (-1.057, 0.4262, 0.3767), (-1.057, 0.476, 0.3767), (-1.007, 0.476, 0.3767), (-1.007, 0.4262, 0.3767), (-1.057, 1.779, 0.3767), (-1.057, 1.829, 0.3767), (-1.007, 1.829, 0.3767), (-1.007, 1.779, 0.3767), (-1.292, 0.4262, 0.3767), (-1.292, 0.476, 0.3767), (-1.242, 0.476, 0.3767), (-1.242, 0.4262, 0.3767), (-1.292, 1.779, 0.3767), (-1.292, 1.829, 0.3767), (-1.242, 1.829, 0.3767), (-1.242, 1.779, 0.3767), (-1.057, 0.4262, 0.6047), (-1.057, 0.476, 0.6047), (-1.007, 0.476, 0.6047), (-1.007, 0.4262, 0.6047), (-1.057, 1.779, 0.6047), (-1.057, 1.829, 0.6047), (-1.007, 1.829, 0.6047), (-1.007, 1.779, 0.6047), (-1.292, 0.4262, 0.6047), (-1.292, 0.476, 0.6047), (-1.242, 0.476, 0.6047), (-1.242, 0.4262, 0.6047), (-1.292, 1.779, 0.6047), (-1.292, 1.829, 0.6047), (-1.242, 1.829, 0.6047), (-1.242, 1.779, 0.6047), (-1.057, 0.4262, 0.6534), (-1.057, 0.476, 0.6534), (-1.007, 0.476, 0.6534), (-1.007, 0.4262, 0.6534), (-1.057, 1.779, 0.6534), (-1.057, 1.829, 0.6534), (-1.007, 1.829, 0.6534), (-1.007, 1.779, 0.6534), (-1.292, 0.4262, 0.6534), (-1.292, 0.476, 0.6534), (-1.242, 0.476, 0.6534), (-1.242, 0.4262, 0.6534), (-1.292, 1.779, 0.6534), (-1.292, 1.829, 0.6534), (-1.242, 1.829, 0.6534), (-1.242, 1.779, 0.6534), (-1.057, 0.4262, 0.7899), (-1.057, 0.476, 0.7899), (-1.007, 0.476, 0.7899), (-1.007, 0.4262, 0.7899), (-1.057, 1.779, 0.7899), (-1.057, 1.829, 0.7899), (-1.007, 1.829, 0.7899), (-1.007, 1.779, 0.7899), (-1.292, 0.4262, 0.7899), (-1.292, 0.476, 0.7899), (-1.242, 0.476, 0.7899), (-1.242, 0.4262, 0.7899), (-1.292, 1.779, 0.7899), (-1.292, 1.829, 0.7899), (-1.242, 1.829, 0.7899), (-1.242, 1.779, 0.7899)], [], [(5, 1, 8, 9), (3, 7, 6, 2), (0, 10, 11, 4), (9, 8, 0, 4), (10, 2, 6, 11), (5, 7, 3, 1), (6, 7, 4, 11), (5, 9, 4, 7), (10, 0, 3, 2), (1, 3, 0, 8), (17, 13, 20, 21), (15, 19, 18, 14), (12, 22, 23, 16), (21, 20, 12, 16), (22, 14, 18, 23), (17, 19, 15, 13), (18, 19, 16, 23), (17, 21, 16, 19), (22, 12, 15, 14), (13, 15, 12, 20), (29, 25, 32, 33), (27, 31, 30, 26), (24, 34, 35, 28), (33, 32, 24, 28), (34, 26, 30, 35), (29, 31, 27, 25), (30, 31, 28, 35), (29, 33, 28, 31), (34, 24, 27, 26), (25, 27, 24, 32), (42, 46, 44, 40), (47, 43, 36, 37), (37, 45, 44, 47), (42, 40, 43, 38), (38, 43, 47, 39), (37, 36, 41, 45), (42, 38, 39, 46), (44, 45, 41, 40), (46, 39, 47, 44), (41, 36, 43, 40), (53, 49, 56, 57), (51, 55, 54, 50), (48, 58, 59, 52), (57, 56, 48, 52), (58, 50, 54, 59), (53, 55, 51, 49), (54, 55, 52, 59), (53, 57, 52, 55), (58, 48, 51, 50), (49, 51, 48, 56), (65, 61, 68, 69), (63, 67, 66, 62), (60, 70, 71, 64), (69, 68, 60, 64), (70, 62, 66, 71), (65, 67, 63, 61), (66, 67, 64, 71), (65, 69, 64, 67), (70, 60, 63, 62), (61, 63, 60, 68), (77, 73, 80, 81), (75, 79, 78, 74), (72, 82, 83, 76), (81, 80, 72, 76), (82, 74, 78, 83), (77, 79, 75, 73), (78, 79, 76, 83), (77, 81, 76, 79), (82, 72, 75, 74), (73, 75, 72, 80), (89, 85, 92, 93), (87, 91, 90, 86), (84, 94, 95, 88), (93, 92, 84, 88), (94, 86, 90, 95), (89, 91, 87, 85), (90, 91, 88, 95), (89, 93, 88, 91), (94, 84, 87, 86), (85, 87, 84, 92), (101, 97, 104, 105), (99, 103, 102, 98), (96, 106, 107, 100), (105, 104, 96, 100), (106, 98, 102, 107), (101, 103, 99, 97), (102, 103, 100, 107), (101, 105, 100, 103), (106, 96, 99, 98), (97, 99, 96, 104), (113, 109, 116, 117), (111, 115, 114, 110), (108, 118, 119, 112), (117, 116, 108, 112), (118, 110, 114, 119), (113, 115, 111, 109), (114, 115, 112, 119), (113, 117, 112, 115), (118, 108, 111, 110), (109, 111, 108, 116), (126, 130, 128, 124), (131, 127, 120, 121), (121, 129, 128, 131), (126, 124, 127, 122), (122, 127, 131, 123), (121, 120, 125, 129), (126, 122, 123, 130), (128, 129, 125, 124), (130, 123, 131, 128), (125, 120, 127, 124), (137, 133, 140, 141), (135, 139, 138, 134), (132, 142, 143, 136), (141, 140, 132, 136), (142, 134, 138, 143), (137, 139, 135, 133), (138, 139, 136, 143), (137, 141, 136, 139), (142, 132, 135, 134), (133, 135, 132, 140), (149, 145, 152, 153), (147, 151, 150, 146), (144, 154, 155, 148), (153, 152, 144, 148), (154, 146, 150, 155), (149, 151, 147, 145), (150, 151, 148, 155), (149, 153, 148, 151), (154, 144, 147, 146), (145, 147, 144, 152), (161, 157, 164, 165), (159, 163, 162, 158), (156, 166, 167, 160), (165, 164, 156, 160), (166, 158, 162, 167), (161, 163, 159, 157), (162, 163, 160, 167), (161, 165, 160, 163), (166, 156, 159, 158), (157, 159, 156, 164), (174, 178, 176, 172), (179, 175, 168, 169), (169, 177, 176, 179), (174, 172, 175, 170), (170, 175, 179, 171), (169, 168, 173, 177), (174, 170, 171, 178), (176, 177, 173, 172), (178, 171, 179, 176), (173, 168, 175, 172), (186, 190, 188, 184), (191, 187, 180, 181), (181, 189, 188, 191), (186, 184, 187, 182), (182, 187, 191, 183), (181, 180, 185, 189), (186, 182, 183, 190), (188, 189, 185, 184), (190, 183, 191, 188), (185, 180, 187, 184), (197, 193, 200, 201), (195, 199, 198, 194), (192, 202, 203, 196), (201, 200, 192, 196), (202, 194, 198, 203), (197, 199, 195, 193), (198, 199, 196, 203), (197, 201, 196, 199), (202, 192, 195, 194), (193, 195, 192, 200), (210, 214, 212, 208), (215, 211, 204, 205), (205, 213, 212, 215), (210, 208, 211, 206), (206, 211, 215, 207), (205, 204, 209, 213), (210, 206, 207, 214), (212, 213, 209, 208), (214, 207, 215, 212), (209, 204, 211, 208), (221, 217, 224, 225), (219, 223, 222, 218), (216, 226, 227, 220), (225, 224, 216, 220), (226, 218, 222, 227), (221, 223, 219, 217), (222, 223, 220, 227), (221, 225, 220, 223), (226, 216, 219, 218), (217, 219, 216, 224), (233, 229, 236, 237), (231, 235, 234, 230), (228, 238, 239, 232), (237, 236, 228, 232), (238, 230, 234, 239), (233, 235, 231, 229), (234, 235, 232, 239), (233, 237, 232, 235), (238, 228, 231, 230), (229, 231, 228, 236), (245, 241, 248, 249), (243, 247, 246, 242), (240, 250, 251, 244), (249, 248, 240, 244), (250, 242, 246, 251), (245, 247, 243, 241), (246, 247, 244, 251), (245, 249, 244, 247), (250, 240, 243, 242), (241, 243, 240, 248), (257, 253, 260, 261), (255, 259, 258, 254), (252, 262, 263, 256), (261, 260, 252, 256), (262, 254, 258, 263), (257, 259, 255, 253), (258, 259, 256, 263), (257, 261, 256, 259), (262, 252, 255, 254), (253, 255, 252, 260), (269, 265, 272, 273), (267, 271, 270, 266), (264, 274, 275, 268), (273, 272, 264, 268), (274, 266, 270, 275), (269, 271, 267, 265), (270, 271, 268, 275), (269, 273, 268, 271), (274, 264, 267, 266), (265, 267, 264, 272), (281, 277, 284, 285), (279, 283, 282, 278), (276, 286, 287, 280), (285, 284, 276, 280), (286, 278, 282, 287), (281, 283, 279, 277), (282, 283, 280, 287), (281, 285, 280, 283), (286, 276, 279, 278), (277, 279, 276, 284), (293, 289, 296, 297), (291, 295, 294, 290), (288, 298, 299, 292), (297, 296, 288, 292), (298, 290, 294, 299), (293, 295, 291, 289), (294, 295, 292, 299), (293, 297, 292, 295), (298, 288, 291, 290), (289, 291, 288, 296), (305, 301, 308, 309), (303, 307, 306, 302), (300, 310, 311, 304), (309, 308, 300, 304), (310, 302, 306, 311), (305, 307, 303, 301), (306, 307, 304, 311), (305, 309, 304, 307), (310, 300, 303, 302), (301, 303, 300, 308), (317, 313, 320, 321), (315, 319, 318, 314), (312, 322, 323, 316), (321, 320, 312, 316), (322, 314, 318, 323), (317, 319, 315, 313), (318, 319, 316, 323), (317, 321, 316, 319), (322, 312, 315, 314), (313, 315, 312, 320), (329, 325, 332, 333), (327, 331, 330, 326), (324, 334, 335, 328), (333, 332, 324, 328), (334, 326, 330, 335), (329, 331, 327, 325), (330, 331, 328, 335), (329, 333, 328, 331), (334, 324, 327, 326), (325, 327, 324, 332), (341, 337, 344, 345), (339, 343, 342, 338), (336, 346, 347, 340), (345, 344, 336, 340), (346, 338, 342, 347), (341, 343, 339, 337), (342, 343, 340, 347), (341, 345, 340, 343), (346, 336, 339, 338), (337, 339, 336, 344), (353, 349, 356, 357), (351, 355, 354, 350), (348, 358, 359, 352), (357, 356, 348, 352), (358, 350, 354, 359), (353, 355, 351, 349), (354, 355, 352, 359), (353, 357, 352, 355), (358, 348, 351, 350), (349, 351, 348, 356), (365, 361, 368, 369), (363, 367, 366, 362), (360, 370, 371, 364), (369, 368, 360, 364), (370, 362, 366, 371), (365, 367, 363, 361), (366, 367, 364, 371), (365, 369, 364, 367), (370, 360, 363, 362), (361, 363, 360, 368), (377, 373, 380, 381), (375, 379, 378, 374), (372, 382, 383, 376), (381, 380, 372, 376), (382, 374, 378, 383), (377, 379, 375, 373), (378, 379, 376, 383), (377, 381, 376, 379), (382, 372, 375, 374), (373, 375, 372, 380), (389, 385, 392, 393), (387, 391, 390, 386), (384, 394, 395, 388), (393, 392, 384, 388), (394, 386, 390, 395), (389, 391, 387, 385), (390, 391, 388, 395), (389, 393, 388, 391), (394, 384, 387, 386), (385, 387, 384, 392), (401, 397, 404, 405), (399, 403, 402, 398), (396, 406, 407, 400), (405, 404, 396, 400), (406, 398, 402, 407), (401, 403, 399, 397), (402, 403, 400, 407), (401, 405, 400, 403), (406, 396, 399, 398), (397, 399, 396, 404), (413, 409, 416, 417), (411, 415, 414, 410), (408, 418, 419, 412), (417, 416, 408, 412), (418, 410, 414, 419), (413, 415, 411, 409), (414, 415, 412, 419), (413, 417, 412, 415), (418, 408, 411, 410), (409, 411, 408, 416), (425, 421, 428, 429), (423, 427, 426, 422), (420, 430, 431, 424), (429, 428, 420, 424), (430, 422, 426, 431), (425, 427, 423, 421), (426, 427, 424, 431), (425, 429, 424, 427), (430, 420, 423, 422), (421, 423, 420, 428), (437, 433, 440, 441), (435, 439, 438, 434), (432, 442, 443, 436), (441, 440, 432, 436), (442, 434, 438, 443), (437, 439, 435, 433), (438, 439, 436, 443), (437, 441, 436, 439), (442, 432, 435, 434), (433, 435, 432, 440), (449, 445, 452, 453), (447, 451, 450, 446), (444, 454, 455, 448), (453, 452, 444, 448), (454, 446, 450, 455), (449, 451, 447, 445), (450, 451, 448, 455), (449, 453, 448, 451), (454, 444, 447, 446), (445, 447, 444, 452), (461, 457, 464, 465), (459, 463, 462, 458), (456, 466, 467, 460), (465, 464, 456, 460), (466, 458, 462, 467), (461, 463, 459, 457), (462, 463, 460, 467), (461, 465, 460, 463), (466, 456, 459, 458), (457, 459, 456, 464), (473, 477, 476, 469), (471, 470, 474, 475), (468, 472, 479, 478), (477, 472, 468, 476), (478, 479, 474, 470), (473, 469, 471, 475), (474, 479, 472, 475), (473, 475, 472, 477), (478, 470, 471, 468), (469, 476, 468, 471), (485, 489, 488, 481), (483, 482, 486, 487), (480, 484, 491, 490), (489, 484, 480, 488), (490, 491, 486, 482), (485, 481, 483, 487), (486, 491, 484, 487), (485, 487, 484, 489), (490, 482, 483, 480), (481, 488, 480, 483), (497, 501, 500, 493), (495, 494, 498, 499), (492, 496, 503, 502), (501, 496, 492, 500), (502, 503, 498, 494), (497, 493, 495, 499), (498, 503, 496, 499), (497, 499, 496, 501), (502, 494, 495, 492), (493, 500, 492, 495), (510, 508, 512, 514), (515, 505, 504, 511), (505, 515, 512, 513), (510, 506, 511, 508), (506, 507, 515, 511), (505, 513, 509, 504), (510, 514, 507, 506), (512, 508, 509, 513), (514, 512, 515, 507), (509, 508, 511, 504), (521, 525, 524, 517), (519, 518, 522, 523), (516, 520, 527, 526), (525, 520, 516, 524), (526, 527, 522, 518), (521, 517, 519, 523), (522, 527, 520, 523), (521, 523, 520, 525), (526, 518, 519, 516), (517, 524, 516, 519), (533, 537, 536, 529), (531, 530, 534, 535), (528, 532, 539, 538), (537, 532, 528, 536), (538, 539, 534, 530), (533, 529, 531, 535), (534, 539, 532, 535), (533, 535, 532, 537), (538, 530, 531, 528), (529, 536, 528, 531), (545, 549, 548, 541), (543, 542, 546, 547), (540, 544, 551, 550), (549, 544, 540, 548), (550, 551, 546, 542), (545, 541, 543, 547), (546, 551, 544, 547), (545, 547, 544, 549), (550, 542, 543, 540), (541, 548, 540, 543), (558, 556, 560, 562), (563, 553, 552, 559), (553, 563, 560, 561), (558, 554, 559, 556), (554, 555, 563, 559), (553, 561, 557, 552), (558, 562, 555, 554), (560, 556, 557, 561), (562, 560, 563, 555), (557, 556, 559, 552), (570, 568, 572, 574), (575, 565, 564, 571), (565, 575, 572, 573), (570, 566, 571, 568), (566, 567, 575, 571), (565, 573, 569, 564), (570, 574, 567, 566), (572, 568, 569, 573), (574, 572, 575, 567), (569, 568, 571, 564), (581, 585, 584, 577), (579, 578, 582, 583), (576, 580, 587, 586), (585, 580, 576, 584), (586, 587, 582, 578), (581, 577, 579, 583), (582, 587, 580, 583), (581, 583, 580, 585), (586, 578, 579, 576), (577, 584, 576, 579), (594, 592, 596, 598), (599, 589, 588, 595), (589, 599, 596, 597), (594, 590, 595, 592), (590, 591, 599, 595), (589, 597, 593, 588), (594, 598, 591, 590), (596, 592, 593, 597), (598, 596, 599, 591), (593, 592, 595, 588), (605, 609, 608, 601), (603, 602, 606, 607), (600, 604, 611, 610), (609, 604, 600, 608), (610, 611, 606, 602), (605, 601, 603, 607), (606, 611, 604, 607), (605, 607, 604, 609), (610, 602, 603, 600), (601, 608, 600, 603), (617, 621, 620, 613), (615, 614, 618, 619), (612, 616, 623, 622), (621, 616, 612, 620), (622, 623, 618, 614), (617, 613, 615, 619), (618, 623, 616, 619), (617, 619, 616, 621), (622, 614, 615, 612), (613, 620, 612, 615), (629, 633, 632, 625), (627, 626, 630, 631), (624, 628, 635, 634), (633, 628, 624, 632), (634, 635, 630, 626), (629, 625, 627, 631), (630, 635, 628, 631), (629, 631, 628, 633), (634, 626, 627, 624), (625, 632, 624, 627), (641, 645, 644, 637), (639, 638, 642, 643), (636, 640, 647, 646), (645, 640, 636, 644), (646, 647, 642, 638), (641, 637, 639, 643), (642, 647, 640, 643), (641, 643, 640, 645), (646, 638, 639, 636), (637, 644, 636, 639), (653, 657, 656, 649), (651, 650, 654, 655), (648, 652, 659, 658), (657, 652, 648, 656), (658, 659, 654, 650), (653, 649, 651, 655), (654, 659, 652, 655), (653, 655, 652, 657), (658, 650, 651, 648), (649, 656, 648, 651), (665, 669, 668, 661), (663, 662, 666, 667), (660, 664, 671, 670), (669, 664, 660, 668), (670, 671, 666, 662), (665, 661, 663, 667), (666, 671, 664, 667), (665, 667, 664, 669), (670, 662, 663, 660), (661, 668, 660, 663), (677, 681, 680, 673), (675, 674, 678, 679), (672, 676, 683, 682), (681, 676, 672, 680), (682, 683, 678, 674), (677, 673, 675, 679), (678, 683, 676, 679), (677, 679, 676, 681), (682, 674, 675, 672), (673, 680, 672, 675), (689, 693, 692, 685), (687, 686, 690, 691), (684, 688, 695, 694), (693, 688, 684, 692), (694, 695, 690, 686), (689, 685, 687, 691), (690, 695, 688, 691), (689, 691, 688, 693), (694, 686, 687, 684), (685, 692, 684, 687), (701, 705, 704, 697), (699, 698, 702, 703), (696, 700, 707, 706), (705, 700, 696, 704), (706, 707, 702, 698), (701, 697, 699, 703), (702, 707, 700, 703), (701, 703, 700, 705), (706, 698, 699, 696), (697, 704, 696, 699), (713, 717, 716, 709), (711, 710, 714, 715), (708, 712, 719, 718), (717, 712, 708, 716), (718, 719, 714, 710), (713, 709, 711, 715), (714, 719, 712, 715), (713, 715, 712, 717), (718, 710, 711, 708), (709, 716, 708, 711), (725, 729, 728, 721), (723, 722, 726, 727), (720, 724, 731, 730), (729, 724, 720, 728), (730, 731, 726, 722), (725, 721, 723, 727), (726, 731, 724, 727), (725, 727, 724, 729), (730, 722, 723, 720), (721, 728, 720, 723), (737, 741, 740, 733), (735, 734, 738, 739), (732, 736, 743, 742), (741, 736, 732, 740), (742, 743, 738, 734), (737, 733, 735, 739), (738, 743, 736, 739), (737, 739, 736, 741), (742, 734, 735, 732), (733, 740, 732, 735), (749, 753, 752, 745), (747, 746, 750, 751), (744, 748, 755, 754), (753, 748, 744, 752), (754, 755, 750, 746), (749, 745, 747, 751), (750, 755, 748, 751), (749, 751, 748, 753), (754, 746, 747, 744), (745, 752, 744, 747), (761, 765, 764, 757), (759, 758, 762, 763), (756, 760, 767, 766), (765, 760, 756, 764), (766, 767, 762, 758), (761, 757, 759, 763), (762, 767, 760, 763), (761, 763, 760, 765), (766, 758, 759, 756), (757, 764, 756, 759), (773, 777, 776, 769), (771, 770, 774, 775), (768, 772, 779, 778), (777, 772, 768, 776), (778, 779, 774, 770), (773, 769, 771, 775), (774, 779, 772, 775), (773, 775, 772, 777), (778, 770, 771, 768), (769, 776, 768, 771), (785, 789, 788, 781), (783, 782, 786, 787), (780, 784, 791, 790), (789, 784, 780, 788), (790, 791, 786, 782), (785, 781, 783, 787), (786, 791, 784, 787), (785, 787, 784, 789), (790, 782, 783, 780), (781, 788, 780, 783), (797, 801, 800, 793), (795, 794, 798, 799), (792, 796, 803, 802), (801, 796, 792, 800), (802, 803, 798, 794), (797, 793, 795, 799), (798, 803, 796, 799), (797, 799, 796, 801), (802, 794, 795, 792), (793, 800, 792, 795), (809, 813, 812, 805), (807, 806, 810, 811), (804, 808, 815, 814), (813, 808, 804, 812), (814, 815, 810, 806), (809, 805, 807, 811), (810, 815, 808, 811), (809, 811, 808, 813), (814, 806, 807, 804), (805, 812, 804, 807), (821, 825, 824, 817), (819, 818, 822, 823), (816, 820, 827, 826), (825, 820, 816, 824), (826, 827, 822, 818), (821, 817, 819, 823), (822, 827, 820, 823), (821, 823, 820, 825), (826, 818, 819, 816), (817, 824, 816, 819), (833, 837, 836, 829), (831, 830, 834, 835), (828, 832, 839, 838), (837, 832, 828, 836), (838, 839, 834, 830), (833, 829, 831, 835), (834, 839, 832, 835), (833, 835, 832, 837), (838, 830, 831, 828), (829, 836, 828, 831), (845, 849, 848, 841), (843, 842, 846, 847), (840, 844, 851, 850), (849, 844, 840, 848), (850, 851, 846, 842), (845, 841, 843, 847), (846, 851, 844, 847), (845, 847, 844, 849), (850, 842, 843, 840), (841, 848, 840, 843), (853, 855, 854, 852), (855, 859, 858, 854), (859, 857, 856, 858), (857, 853, 852, 856), (852, 854, 858, 856), (873, 853, 884, 894), (861, 863, 862, 860), (863, 867, 866, 862), (867, 865, 864, 866), (865, 861, 860, 864), (860, 862, 866, 864), (853, 857, 886, 884), (869, 873, 894, 892), (869, 871, 870, 868), (871, 875, 874, 870), (875, 873, 872, 874), (873, 869, 868, 872), (868, 870, 874, 872), (859, 865, 890, 887), (877, 879, 878, 876), (879, 883, 882, 878), (883, 881, 880, 882), (881, 877, 876, 880), (876, 878, 882, 880), (871, 869, 892, 893), (867, 863, 889, 891), (875, 881, 898, 895), (857, 859, 887, 886), (899, 897, 913, 914), (889, 888, 904, 905), (888, 885, 887, 890), (896, 898, 915, 912), (890, 891, 906, 907), (896, 893, 895, 898), (889, 899, 898, 888), (885, 895, 894, 884), (865, 867, 891, 890), (881, 861, 888, 898), (879, 877, 896, 897), (877, 871, 893, 896), (861, 855, 885, 888), (855, 875, 895, 885), (883, 879, 897, 899), (863, 883, 899, 889), (909, 908, 924, 925), (915, 904, 920, 931), (933, 936, 939, 934), (913, 912, 928, 929), (886, 887, 902, 903), (892, 894, 911, 908), (885, 884, 900, 901), (895, 893, 909, 910), (888, 890, 907, 904), (891, 889, 905, 906), (898, 899, 914, 915), (884, 886, 903, 900), (897, 896, 912, 913), (887, 885, 901, 902), (894, 895, 910, 911), (893, 892, 908, 909), (911, 900, 916, 927), (900, 903, 919, 916), (906, 905, 921, 922), (924, 927, 943, 940), (917, 916, 932, 933), (930, 929, 945, 946), (919, 918, 934, 935), (930, 931, 920, 921), (923, 918, 902, 907), (926, 927, 916, 917), (901, 904, 907, 902), (907, 906, 922, 923), (941, 944, 947, 942), (901, 910, 926, 917), (903, 902, 918, 919), (914, 913, 929, 930), (920, 904, 901, 917), (908, 911, 927, 924), (905, 914, 930, 921), (937, 946, 962, 953), (940, 943, 959, 956), (934, 939, 955, 950), (946, 945, 961, 962), (926, 925, 941, 942), (920, 923, 939, 936), (922, 921, 937, 938), (916, 919, 935, 932), (931, 930, 946, 947), (918, 917, 933, 934), (929, 928, 944, 945), (927, 926, 942, 943), (925, 924, 940, 941), (923, 922, 938, 939), (921, 920, 936, 937), (928, 931, 947, 944), (935, 934, 950, 951), (933, 942, 958, 949), (942, 947, 963, 958), (939, 938, 954, 955), (953, 952, 968, 969), (955, 954, 970, 971), (957, 956, 972, 973), (959, 958, 974, 975), (962, 963, 952, 953), (949, 950, 955, 952), (958, 959, 948, 949), (958, 963, 960, 957), (938, 937, 953, 954), (944, 941, 957, 960), (932, 935, 951, 948), (943, 932, 948, 959), (945, 944, 960, 961), (936, 933, 949, 952), (947, 936, 952, 963), (941, 940, 956, 957), (967, 966, 965, 964), (971, 970, 969, 968), (975, 974, 973, 972), (979, 978, 977, 976), (960, 963, 979, 976), (951, 950, 966, 967), (962, 961, 977, 978), (949, 948, 964, 965), (956, 959, 975, 972), (958, 957, 973, 974), (952, 955, 971, 968), (954, 953, 969, 970), (948, 951, 967, 964), (963, 962, 978, 979), (950, 949, 965, 966), (961, 960, 976, 977), (917, 918, 923, 920), (915, 931, 926, 910), (909, 912, 915, 910), (928, 912, 909, 925), (925, 926, 931, 928), (936, 947, 946, 937), (904, 915, 914, 905), (900, 911, 910, 901), (932, 943, 942, 933)])
me_plane_001.materials.append(mat_material_001)
me_plane_001.use_remesh_preserve_volume = False
me_plane_001.use_remesh_preserve_attributes = False
me_plane_001.use_mirror_vertex_groups = False
me_plane_001.update()
me_plane = bpy.data.meshes.new('Plane')
me_plane.from_pydata([(1.998, 2.0, 0.0), (-1.002, 2.0, 0.0), (0.7746, -1.798e-05, 0.4316), (0.4663, -1.798e-05, 0.4316), (1.998, 2.0, 1.35), (-1.002, 2.0, 1.35), (1.998, -1.799e-05, 1.35), (-1.002, -1.799e-05, 1.35), (2.285, 2.38, 1.299), (-1.289, 2.38, 1.299), (2.285, -0.38, 1.299), (-1.289, -0.38, 1.299), (1.589, 1.0, 2.424), (-0.5923, 1.0, 2.424), (-1.001, 0.1402, -0.009659), (-1.001, 0.1402, 1.336), (-0.8796, 0.06989, -0.009659), (-0.8796, 0.06989, 1.336), (-0.8796, -0.07077, -0.009659), (-0.8796, -0.07077, 1.336), (-1.001, -0.1411, -0.009659), (-1.001, -0.1411, 1.336), (-1.123, -0.07077, -0.009659), (-1.123, -0.07077, 1.336), (-1.123, 0.06989, -0.009659), (-1.123, 0.06989, 1.336), (-1.001, 2.13, -0.009659), (-1.001, 2.13, 1.336), (-0.8796, 2.06, -0.009659), (-0.8796, 2.06, 1.336), (-0.8796, 1.919, -0.009659), (-0.8796, 1.919, 1.336), (-1.001, 1.849, -0.009659), (-1.001, 1.849, 1.336), (-1.123, 1.919, -0.009659), (-1.123, 1.919, 1.336), (-1.123, 2.06, -0.009659), (-1.123, 2.06, 1.336), (2.004, 2.145, -0.009659), (2.004, 2.145, 1.336), (2.125, 2.075, -0.009659), (2.125, 2.075, 1.336), (2.125, 1.934, -0.009659), (2.125, 1.934, 1.336), (2.004, 1.864, -0.009659), (2.004, 1.864, 1.336), (1.882, 1.934, -0.009659), (1.882, 1.934, 1.336), (1.882, 2.075, -0.009659), (1.882, 2.075, 1.336), (1.996, 0.1402, -0.009659), (1.996, 0.1402, 1.336), (2.118, 0.06991, -0.009659), (2.118, 0.06991, 1.336), (2.118, -0.07075, -0.009659), (2.118, -0.07075, 1.336), (1.996, -0.1411, -0.009659), (1.996, -0.1411, 1.336), (1.875, -0.07075, -0.009659), (1.875, -0.07075, 1.336), (1.875, 0.06991, -0.009659), (1.875, 0.06991, 1.336), (2.317, 2.405, 1.201), (-1.32, 2.405, 1.201), (2.317, -0.4047, 1.201), (-1.32, -0.4047, 1.201), (2.25, -0.4047, 1.336), (1.531, 0.9999, 2.461), (2.308, -0.475, 1.22), (2.324, -0.3483, 1.336), (1.637, 1.001, 2.428), (2.371, -0.4272, 1.22), (2.212, -0.3586, 1.284), (1.529, 1.0, 2.409), (2.27, -0.4289, 1.168), (2.286, -0.3022, 1.284), (1.637, 0.9999, 2.335), (2.333, -0.3812, 1.168), (2.25, 2.415, 1.336), (2.308, 2.485, 1.22), (2.324, 2.358, 1.336), (2.371, 2.437, 1.22), (2.212, 2.369, 1.284), (2.27, 2.439, 1.168), (2.286, 2.312, 1.284), (2.333, 2.391, 1.168), (-1.253, -0.4047, 1.336), (-0.5341, 0.9999, 2.461), (-1.311, -0.475, 1.22), (-1.327, -0.3483, 1.336), (-0.6401, 1.001, 2.428), (-1.374, -0.4272, 1.22), (-1.215, -0.3586, 1.284), (-0.5326, 1.0, 2.409), (-1.273, -0.4289, 1.168), (-1.289, -0.3022, 1.284), (-0.6401, 0.9999, 2.335), (-1.336, -0.3812, 1.168), (-1.253, 2.415, 1.336), (-1.311, 2.485, 1.22), (-1.327, 2.358, 1.336), (-1.374, 2.437, 1.22), (-1.215, 2.369, 1.284), (-1.273, 2.439, 1.168), (-1.289, 2.312, 1.284), (-1.336, 2.391, 1.168), (-0.5676, 1.018, 2.438), (-0.5676, 0.9736, 2.438), (1.551, 1.018, 2.438), (1.551, 0.9736, 2.438), (-0.5676, 1.018, 2.391), (1.551, 1.018, 2.391), (-0.5676, 0.9736, 2.391), (1.551, 0.9736, 2.391), (-0.5676, 0.9958, 2.452), (1.551, 0.9958, 2.452), (1.122, -0.06218, -0.0127), (1.594, -0.06218, -0.0127), (1.122, -0.06218, 0.9105), (1.594, -0.06218, 0.9105), (1.044, -0.06218, 0.9883), (1.044, -0.06218, -0.01052), (1.672, -0.06218, -0.01052), (1.672, -0.06218, 0.9883), (1.122, 0.02109, -0.0127), (1.594, 0.02109, -0.0127), (1.122, 0.02109, 0.9105), (1.594, 0.02109, 0.9105), (1.044, 0.009765, 0.9883), (1.044, 0.009765, -0.01052), (1.672, 0.009765, -0.01052), (1.672, 0.009765, 0.9883), (-0.8889, -0.05101, 0.9367), (1.052, -0.05101, 0.9367), (-0.8889, 0.009765, 0.9367), (1.052, 0.009765, 0.9367), (-0.8889, -0.05101, 0.8789), (1.052, -0.05101, 0.8789), (-0.8889, 0.005769, 0.8789), (1.052, 0.005769, 0.8789), (-0.8889, -0.05101, 0.3971), (1.052, -0.05101, 0.3971), (-0.8889, 0.009765, 0.3971), (1.052, 0.009765, 0.3971), (-0.8889, -0.05101, 0.3393), (1.052, -0.05101, 0.3393), (-0.8889, 0.005769, 0.3393), (1.052, 0.005769, 0.3393), (1.661, -0.05101, 0.9367), (1.882, -0.05101, 0.9367), (1.661, 0.009765, 0.9367), (1.882, 0.009765, 0.9367), (1.661, -0.05101, 0.8789), (1.882, -0.05101, 0.8789), (1.661, 0.005769, 0.8789), (1.882, 0.005769, 0.8789), (1.661, -0.05101, 0.3971), (1.882, -0.05101, 0.3971), (1.661, 0.009765, 0.3971), (1.882, 0.009765, 0.3971), (1.661, -0.05101, 0.3393), (1.882, -0.05101, 0.3393), (1.661, 0.005769, 0.3393), (1.882, 0.005769, 0.3393), (0.8784, -0.05101, 0.8791), (0.8784, -0.05101, 0.3976), (0.8784, 0.009765, 0.8791), (0.8784, 0.009765, 0.3976), (0.8206, -0.05101, 0.8791), (0.8206, -0.05101, 0.3976), (0.8206, 0.005769, 0.8791), (0.8206, 0.005769, 0.3976), (0.4221, -0.05101, 0.8791), (0.4221, -0.05101, 0.3976), (0.4221, 0.009765, 0.8791), (0.4221, 0.009765, 0.3976), (0.3643, -0.05101, 0.8791), (0.3643, -0.05101, 0.3976), (0.3643, 0.005769, 0.8791), (0.3643, 0.005769, 0.3976), (-1.002, -1.799e-05, 0.0), (1.998, -1.799e-05, 0.0), (0.4663, -1.798e-05, 0.8357), (0.7746, -1.798e-05, 0.8357), (0.4663, 0.05855, 0.4316), (0.7746, 0.05855, 0.4316), (0.4663, 0.05855, 0.8357), (0.7746, 0.05855, 0.8357), (2.039, 0.1064, 0.9367), (2.039, 1.083, 0.9367), (1.979, 0.1064, 0.9367), (1.979, 1.083, 0.9367), (2.039, 0.1064, 0.8789), (2.039, 1.083, 0.8789), (1.983, 0.1064, 0.8789), (1.983, 1.083, 0.8789), (2.039, 0.1064, 0.3971), (2.039, 1.083, 0.3971), (1.979, 0.1064, 0.3971), (1.979, 1.083, 0.3971), (2.039, 0.1064, 0.3393), (2.039, 1.083, 0.3393), (1.983, 0.1064, 0.3393), (1.983, 1.083, 0.3393), (-0.8889, 2.049, 0.9367), (1.894, 2.049, 0.9367), (-0.8889, 1.989, 0.9367), (1.894, 1.989, 0.9367), (-0.8889, 2.049, 0.8789), (1.894, 2.049, 0.8789), (-0.8889, 1.993, 0.8789), (1.894, 1.993, 0.8789), (-0.8889, 2.049, 0.3971), (1.894, 2.049, 0.3971), (-0.8889, 1.989, 0.3971), (1.894, 1.989, 0.3971), (-0.8889, 2.049, 0.3393), (1.894, 2.049, 0.3393), (-0.8889, 1.993, 0.3393), (1.894, 1.993, 0.3393), (0.7746, 1.998, 0.4316), (0.4663, 1.998, 0.4316), (0.8784, 2.049, 0.8791), (0.8784, 2.049, 0.3976), (0.8784, 1.989, 0.8791), (0.8784, 1.989, 0.3976), (0.8206, 2.049, 0.8791), (0.8206, 2.049, 0.3976), (0.8206, 1.993, 0.8791), (0.8206, 1.993, 0.3976), (0.4221, 2.049, 0.8791), (0.4221, 2.049, 0.3976), (0.4221, 1.989, 0.8791), (0.4221, 1.989, 0.3976), (0.3643, 2.049, 0.8791), (0.3643, 2.049, 0.3976), (0.3643, 1.993, 0.8791), (0.3643, 1.993, 0.3976), (0.4663, 1.998, 0.8357), (0.7746, 1.998, 0.8357), (0.4663, 1.94, 0.4316), (0.7746, 1.94, 0.4316), (0.4663, 1.94, 0.8357), (0.7746, 1.94, 0.8357)], [(27, 4)], [(0, 4, 6, 181), (2, 183, 187, 185), (4, 8, 10, 6), (220, 0, 1, 221), (11, 10, 12, 13), (12, 10, 8), (13, 9, 11), (98, 87, 93, 102), (11, 9, 5, 7), (5, 9, 8, 4), (6, 10, 11, 7), (180, 7, 5, 1), (14, 15, 17, 16), (16, 17, 19, 18), (18, 19, 21, 20), (20, 21, 23, 22), (22, 23, 25, 24), (24, 25, 15, 14), (26, 27, 29, 28), (28, 29, 31, 30), (30, 31, 33, 32), (32, 33, 35, 34), (34, 35, 37, 36), (36, 37, 27, 26), (38, 39, 41, 40), (40, 41, 43, 42), (42, 43, 45, 44), (44, 45, 47, 46), (46, 47, 49, 48), (48, 49, 39, 38), (50, 51, 53, 52), (52, 53, 55, 54), (54, 55, 57, 56), (56, 57, 59, 58), (58, 59, 61, 60), (60, 61, 51, 50), (11, 9, 63, 65), (8, 10, 64, 62), (10, 11, 65, 64), (9, 8, 62, 63), (66, 68, 71, 69), (75, 76, 70, 69), (72, 75, 77, 74), (68, 74, 77, 71), (71, 77, 75, 69), (80, 70, 76, 84), (66, 72, 74, 68), (69, 70, 67, 66), (78, 80, 81, 79), (82, 83, 85, 84), (79, 81, 85, 83), (81, 80, 84, 85), (67, 70, 80, 78), (78, 79, 83, 82), (86, 89, 91, 88), (87, 86, 92, 93), (90, 87, 93, 96), (88, 91, 97, 94), (91, 89, 95, 97), (86, 87, 90, 89), (86, 88, 94, 92), (67, 73, 72, 66), (98, 99, 101, 100), (89, 90, 96, 95), (99, 103, 105, 101), (101, 105, 104, 100), (87, 98, 100, 90), (98, 102, 103, 99), (114, 107, 109, 115), (106, 108, 111, 110), (109, 107, 112, 113), (106, 114, 115, 108), (119, 118, 126, 127), (116, 118, 120, 121), (117, 119, 127, 125), (119, 117, 122, 123), (118, 119, 123, 120), (118, 116, 124, 126), (120, 123, 131, 128), (123, 122, 130, 131), (121, 120, 128, 129), (132, 133, 135, 134), (133, 132, 136, 137), (137, 136, 138, 139), (140, 141, 143, 142), (141, 140, 144, 145), (145, 144, 146, 147), (148, 149, 151, 150), (149, 148, 152, 153), (153, 152, 154, 155), (156, 157, 159, 158), (157, 156, 160, 161), (161, 160, 162, 163), (164, 165, 167, 166), (165, 164, 168, 169), (169, 168, 170, 171), (172, 173, 175, 174), (173, 172, 176, 177), (177, 176, 178, 179), (12, 8, 9, 13), (104, 96, 90, 100), (82, 73, 67, 78), (2, 3, 180, 181), (182, 183, 6, 7), (3, 182, 7, 180), (183, 2, 181, 6), (184, 185, 187, 186), (182, 3, 184, 186), (183, 182, 186, 187), (3, 2, 185, 184), (188, 189, 191, 190), (189, 188, 192, 193), (193, 192, 194, 195), (196, 197, 199, 198), (197, 196, 200, 201), (201, 200, 202, 203), (204, 206, 207, 205), (205, 209, 208, 204), (209, 211, 210, 208), (212, 214, 215, 213), (213, 217, 216, 212), (217, 219, 218, 216), (220, 241, 243, 239), (222, 224, 225, 223), (223, 227, 226, 222), (227, 229, 228, 226), (230, 232, 233, 231), (231, 235, 234, 230), (235, 237, 236, 234), (240, 242, 243, 241), (238, 242, 240, 221), (239, 243, 242, 238), (221, 240, 241, 220), (221, 1, 5, 238), (4, 239, 238, 5), (4, 0, 220, 239)])
me_plane.materials.append(mat_material_001)
me_plane.use_remesh_preserve_volume = False
me_plane.use_remesh_preserve_attributes = False
me_plane.use_mirror_vertex_groups = False
me_plane.update()
me_plane_002 = bpy.data.meshes.new('Plane.002')
me_plane_002.from_pydata([(-1.0, -1.0, 0.0), (1.0, -1.0, 0.0), (-1.0, 1.0, 0.0), (1.0, 1.0, 0.0)], [], [(0, 1, 3, 2)])
me_plane_002.use_remesh_preserve_volume = False
me_plane_002.use_remesh_preserve_attributes = False
me_plane_002.use_mirror_vertex_groups = False
me_plane_002.update()

# ---- objects
ob_holzf_ller_holzst_mme = bpy.data.objects.new('Holzfäller Holzstämme', me_plane_005)
ob_holzf_ller_s_gebank = bpy.data.objects.new('Holzfäller Sägebank', me_plane_004)
ob_holzf_ller_hackklotz = bpy.data.objects.new('Holzfäller Hackklotz', me_cylinder)
ob_holzf_ller_schornstein = bpy.data.objects.new('Holzfäller Schornstein', me_cube)
ob_holzf_ller_balken = bpy.data.objects.new('Holzfäller Balken', me_plane_003)
ob_holzf_ller_lagergestell = bpy.data.objects.new('Holzfäller Lagergestell', me_plane_001)
ob_holzf_ller_haus = bpy.data.objects.new('Holzfäller Haus', me_plane)
ob_plane = bpy.data.objects.new('Plane', me_plane_002)
ob_lamp_002 = bpy.data.objects.new('Lamp.002', light_lamp_002)
ob_lamp_001 = bpy.data.objects.new('Lamp.001', light_lamp_001)
ob_lamp = bpy.data.objects.new('Lamp', light_lamp)
ob_camera = bpy.data.objects.new('Camera', cam_camera)

# ---- transforms, parenting, visibility, modifiers, constraints
ob_holzf_ller_holzst_mme.location = (0.0, 0.0, 0.0)
ob_holzf_ller_holzst_mme.lineart.crease_threshold = 0.0
ob_holzf_ller_s_gebank.location = (0.0, 0.0, 0.0)
ob_holzf_ller_s_gebank.lineart.crease_threshold = 0.0
ob_holzf_ller_hackklotz.location = (0.0, 0.0, 0.0)
ob_holzf_ller_hackklotz.lineart.crease_threshold = 0.0
ob_holzf_ller_schornstein.location = (0.0, 0.0, 0.0)
ob_holzf_ller_schornstein.lineart.crease_threshold = 0.0
ob_holzf_ller_balken.location = (0.0, 0.0, 0.03002)
ob_holzf_ller_balken.lineart.crease_threshold = 0.0
ob_holzf_ller_lagergestell.location = (0.0, 0.0, 0.0)
ob_holzf_ller_lagergestell.lineart.crease_threshold = 0.0
ob_holzf_ller_haus.location = (0.0, 0.0, 0.0)
ob_holzf_ller_haus.lineart.crease_threshold = 0.0
ob_plane.location = (0.0, 0.0, 0.00101)
ob_plane.scale = (8.0, 8.0, 8.0)
ob_plane.display_type = 'WIRE'
ob_plane.lineart.crease_threshold = 0.0
_m = ob_plane.modifiers.new('Subsurf', 'SUBSURF')
_m.uv_smooth = 'PRESERVE_CORNERS'
_m.quality = 1
_m.subdivision_type = 'SIMPLE'
_m.levels = 5
_m.render_levels = 1
_m.show_only_control_edges = False
ob_lamp_002.location = (-5.61, -3.578, 2.991)
ob_lamp_002.rotation_euler = (1.183, 0.008274, 5.441)
ob_lamp_002.lock_rotations_4d = False
ob_lamp_002.empty_display_type = 'ARROWS'
ob_lamp_002.color = (0.0, 0.0, 0.0, 0.0)
ob_lamp_002.lineart.crease_threshold = 0.0
ob_lamp_001.location = (-1.784, 6.616, 3.785)
ob_lamp_001.rotation_euler = (1.012, -0.04622, 3.615)
ob_lamp_001.lock_rotations_4d = False
ob_lamp_001.empty_display_type = 'ARROWS'
ob_lamp_001.color = (0.0, 0.0, 0.0, 0.0)
ob_lamp_001.lineart.crease_threshold = 0.0
ob_lamp.location = (7.469, 1.005, 5.904)
ob_lamp.rotation_euler = (0.6503, 0.05522, 1.866)
ob_lamp.lock_rotations_4d = False
ob_lamp.empty_display_type = 'ARROWS'
ob_lamp.color = (0.0, 0.0, 0.0, 0.0)
ob_lamp.lineart.crease_threshold = 0.0
ob_camera.location = (-5.452, -7.097, 5.638)
ob_camera.rotation_euler = (1.109, 0.01082, -0.6743)
ob_camera.lock_rotations_4d = False
ob_camera.empty_display_type = 'ARROWS'
ob_camera.color = (0.0, 0.0, 0.0, 0.0)
ob_camera.display_type = 'WIRE'
ob_camera.lineart.crease_threshold = 0.0

# ---- collection membership
col_collection_1.objects.link(ob_holzf_ller_holzst_mme)
col_collection_1.objects.link(ob_holzf_ller_s_gebank)
col_collection_1.objects.link(ob_holzf_ller_hackklotz)
col_collection_1.objects.link(ob_holzf_ller_schornstein)
col_collection_1.objects.link(ob_holzf_ller_balken)
col_collection_1.objects.link(ob_holzf_ller_lagergestell)
col_collection_1.objects.link(ob_holzf_ller_haus)
col_collection_2.objects.link(ob_plane)
col_collection_2.objects.link(ob_lamp_002)
col_collection_2.objects.link(ob_lamp_001)
col_collection_2.objects.link(ob_lamp)
col_collection_2.objects.link(ob_camera)

# ---- scene / render settings (as saved in the file)
scene.camera = ob_camera
scene.frame_start = 1; scene.frame_end = 250; scene.frame_set(1)
scene.render.engine = 'BLENDER_EEVEE_NEXT'
scene.render.resolution_percentage = 50
scene.render.dither_intensity = 0.0
scene.cycles.use_denoising = False
scene.cycles.samples = 10
scene.cycles.sampling_pattern = 'TABULATED_SOBOL'
scene.cycles.light_sampling_threshold = 0.0
scene.cycles.use_adaptive_sampling = False
scene.cycles.use_light_tree = False
scene.cycles.blur_glossy = 0.0
scene.cycles.pixel_filter_type = 'GAUSSIAN'
scene.cycles.sample_clamp_indirect = 0.0
scene.view_settings.view_transform = 'Standard'
bpy.context.view_layer.update()
